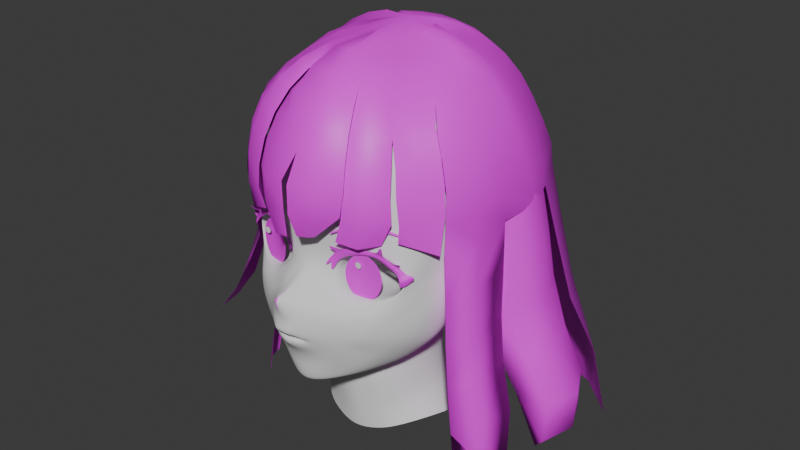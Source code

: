 # Source: azusa_hq_003.blend  (saved by Blender 4.3.34; exported with 4.5.12 LTS)
import bpy
from mathutils import Matrix  # noqa: F401  (used for matrix-valued properties, if any)

bpy.ops.wm.read_factory_settings(use_empty=True)
scene = bpy.context.scene
scene.name = 'Scene'

# ---- collections
col_collection = bpy.data.collections.new('Collection'); scene.collection.children.link(col_collection)
col_export = bpy.data.collections.new('Export'); scene.collection.children.link(col_export)

# ---- images (referenced by path relative to the original .blend; pixels are not part of the script)
import os
ASSET_DIR = os.environ.get("B2B_ASSET_DIR", "")  # directory of the original .blend (textures are referenced by path, not embedded)
HERE = os.path.dirname(os.path.abspath(__file__))  # packed textures are extracted next to this script under _unpacked/

def load_image(name, relpath, width, height, colorspace="sRGB"):
    """Load a texture the original file referenced (path relative to the .blend, or extracted next to this script)."""
    p = next((c for c in (os.path.join(HERE, relpath), os.path.join(ASSET_DIR, relpath)) if relpath and os.path.exists(c)), "")
    if p:
        img = bpy.data.images.load(p, check_existing=True)
        img.name = name
    else:  # same state as the original file: an image datablock whose file is absent (Cycles renders it pink)
        img = bpy.data.images.new(name, width, height)
        img.source = "FILE"
        img.filepath = "//" + (relpath or name)
    img.colorspace_settings.name = colorspace
    return img
img_eyetemp = load_image('eyetemp', 'eyetemp.png', 1024, 1024, 'sRGB')
img_black64 = load_image('black64', 'white64.png', 1024, 1024, 'sRGB')
img_white = load_image('white', 'white.png', 1024, 1024, 'sRGB')

# ---- materials (node trees are filled in below, after node groups)
mat_eyetemp = bpy.data.materials.new('eyetemp')
mat_balck = bpy.data.materials.new('balck')
mat_material = bpy.data.materials.new('Material')

# ---- material node trees
mat_eyetemp.use_nodes = True; mat_eyetemp.node_tree.nodes.clear()
_N = mat_eyetemp.node_tree.nodes; _L = mat_eyetemp.node_tree.links
n0 = _N.new('ShaderNodeBsdfPrincipled'); n0.name = 'Principled BSDF'; n0.location = (10, 300)
n1 = _N.new('ShaderNodeOutputMaterial'); n1.name = 'Material Output'; n1.location = (300, 300)
n2 = _N.new('ShaderNodeTexImage'); n2.name = 'Image Texture'; n2.location = (-280, 260)
n2.image = img_eyetemp
_L.new(n0.outputs[0], n1.inputs[0])
_L.new(n2.outputs[0], n0.inputs[0])
n1.is_active_output = True
mat_balck.use_nodes = True; mat_balck.node_tree.nodes.clear()
_N = mat_balck.node_tree.nodes; _L = mat_balck.node_tree.links
n0 = _N.new('ShaderNodeBsdfPrincipled'); n0.name = 'Principled BSDF'; n0.location = (10, 300)
n1 = _N.new('ShaderNodeOutputMaterial'); n1.name = 'Material Output'; n1.location = (300, 300)
n2 = _N.new('ShaderNodeTexImage'); n2.name = 'Image Texture'; n2.location = (-280, 260)
n2.image = img_black64
_L.new(n0.outputs[0], n1.inputs[0])
_L.new(n2.outputs[0], n0.inputs[0])
n1.is_active_output = True
mat_material.use_nodes = True; mat_material.node_tree.nodes.clear()
_N = mat_material.node_tree.nodes; _L = mat_material.node_tree.links
n0 = _N.new('ShaderNodeBsdfPrincipled'); n0.name = 'Principled BSDF'; n0.location = (10, 300)
n1 = _N.new('ShaderNodeOutputMaterial'); n1.name = 'Material Output'; n1.location = (300, 300)
n2 = _N.new('ShaderNodeTexImage'); n2.name = 'Image Texture'; n2.location = (-280, 260)
n2.image = img_white
_L.new(n0.outputs[0], n1.inputs[0])
_L.new(n2.outputs[0], n0.inputs[0])
n1.is_active_output = True

# ---- world
world_world = bpy.data.worlds.new('World'); scene.world = world_world
world_world.use_nodes = True; world_world.node_tree.nodes.clear()
_N = world_world.node_tree.nodes; _L = world_world.node_tree.links
n0 = _N.new('ShaderNodeOutputWorld'); n0.name = 'World Output'; n0.location = (300, 300)
n1 = _N.new('ShaderNodeBackground'); n1.name = 'Background'; n1.location = (10, 300)
n1.inputs[0].default_value = (0.05088, 0.05088, 0.05088, 1.0)
_L.new(n1.outputs[0], n0.inputs[0])
n0.is_active_output = True
world_world.color = (0.05088, 0.05088, 0.05088)
world_world.sun_shadow_jitter_overblur = 0.0

# ---- meshes
me_plane = bpy.data.meshes.new('Plane')
me_plane.from_pydata([(0.06761, -0.3656, 0.2848), (0.08206, -0.3532, 0.2808), (0.0745, -0.3708, 0.3062), (0.06998, -0.3803, 0.3306), (0.04759, -0.3984, 0.3514), (0.0257, -0.4139, 0.3643), (0.0, -0.4159, 0.3664), (0.0, -0.4193, 0.3884), (0.0, -0.4426, 0.4347), (0.0, -0.4169, 0.4397), (0.0, -0.3141, 0.4873), (0.0, -0.2953, 0.5229), (0.0, -0.3036, 0.5836), (0.0, -0.3052, 0.6508), (0.0, -0.3059, 0.7193), (0.03734, -0.292, 0.5268), (0.06287, -0.2988, 0.5909), (0.09208, -0.2838, 0.4996), (0.1149, -0.2794, 0.5399), (0.1549, -0.2692, 0.5546), (0.201, -0.2515, 0.5485), (0.2438, -0.2366, 0.5187), (0.2558, -0.2332, 0.4866), (0.2401, -0.2417, 0.4522), (0.2081, -0.2558, 0.4373), (0.1305, -0.2843, 0.4338), (0.1107, -0.2871, 0.4404), (0.08956, -0.2847, 0.49), (0.06504, -0.2915, 0.5188), (0.09816, -0.2828, 0.5525), (0.1546, -0.2725, 0.5704), (0.2154, -0.2513, 0.5614), (0.2567, -0.2267, 0.528), (0.2691, -0.216, 0.4868), (0.2526, -0.228, 0.4501), (0.2226, -0.2573, 0.4262), (0.1298, -0.2989, 0.4243), (0.1089, -0.3081, 0.4349), (0.06082, -0.2962, 0.4843), (0.1567, -0.2809, 0.6009), (0.2282, -0.2405, 0.5828), (0.2823, -0.1882, 0.5469), (0.289, -0.1582, 0.5026), (0.2721, -0.206, 0.4429), (0.2384, -0.2472, 0.4113), (0.1269, -0.3142, 0.4166), (0.09959, -0.3213, 0.4256), (0.007699, -0.4078, 0.4343), (0.02377, -0.4152, 0.3869), (0.05243, -0.3944, 0.3712), (0.07968, -0.3729, 0.3463), (0.05181, -0.3674, 0.2683), (0.02781, -0.372, 0.2607), (0.0, -0.3748, 0.26), (0.06003, -0.3549, 0.2542), (0.03169, -0.359, 0.24), (0.0, -0.36, 0.231), (0.1197, -0.3446, 0.3229), (0.05303, -0.388, 0.4011), (0.01312, -0.419, 0.4316), (0.0323, -0.313, 0.4723), (0.09378, -0.2869, 0.4613), (0.07721, -0.3012, 0.4576), (0.05786, -0.3356, 0.4491), (0.03744, -0.3496, 0.2153), (0.04594, -0.3321, 0.1519), (0.04331, -0.3178, 0.1409), (0.272, -0.1279, 0.2726), (0.09738, -0.2884, 0.1602), (0.218, -0.2434, 0.2774), (0.09751, -0.2984, 0.1729), (0.1423, -0.3185, 0.2903), (0.0, -0.3418, 0.4678), (0.1428, -0.3266, 0.3855), (0.08762, -0.3404, 0.4174), (0.02665, -0.3439, 0.4538), (0.04431, -0.3542, 0.4459), (0.306, -0.102, 0.4062), (0.2919, -0.1651, 0.3748), (0.2795, -0.07256, 0.287), (0.2349, -0.08514, 0.2268), (0.2971, -0.08769, 0.3466), (0.2832, -0.1441, 0.3161), (0.2555, -0.2159, 0.3387), (0.256, -0.1962, 0.2907), (0.05221, -0.3814, 0.2966), (0.05363, -0.3797, 0.3061), (0.05459, -0.3882, 0.3133), (0.04245, -0.4005, 0.3369), (0.02413, -0.4166, 0.3471), (0.0, -0.4169, 0.3484), (0.04219, -0.3818, 0.283), (0.01925, -0.3879, 0.2775), (0.0, -0.3909, 0.278), (0.0, -0.4201, 0.3343), (0.01966, -0.4202, 0.3325), (0.03663, -0.4019, 0.3257), (0.04796, -0.388, 0.311), (0.04783, -0.3802, 0.3069), (0.04512, -0.3833, 0.3018), (0.02864, -0.3933, 0.2942), (0.01324, -0.3965, 0.2912), (0.0, -0.3985, 0.2896), (0.03195, -0.2665, 0.1384), (0.1009, -0.2249, 0.1478), (0.1365, -0.1926, 0.1628), (0.3036, -0.02506, 0.4368), (0.2924, -0.02567, 0.372), (0.3063, 0.08334, 0.4518), (0.2857, 0.0904, 0.3831), (0.2878, -0.095, 0.5844), (0.3365, 0.05845, 0.6483), (0.308, -0.08594, 0.7406), (0.3188, 0.02454, 0.7931), (0.2114, -0.1803, 0.8221), (0.2336, -0.02342, 0.902), (0.0, -0.2184, 0.8814), (0.0, -0.08859, 0.9521), (0.07327, -0.2939, 0.6512), (0.07319, -0.2935, 0.7326), (0.1583, -0.269, 0.6528), (0.1701, -0.2568, 0.7355), (0.2297, -0.2296, 0.6393), (0.2206, -0.2189, 0.7417), (0.2805, -0.1705, 0.6057), (0.2701, -0.1585, 0.696), (0.1967, 0.1377, 0.929), (0.0, 0.0416, 1.001), (0.1736, 0.25, 0.9019), (0.0, 0.3539, 0.9303), (0.234, 0.3506, 0.6866), (0.0, 0.4774, 0.717), (0.2354, 0.3333, 0.4895), (0.0, 0.47, 0.5201), (0.1873, 0.1481, 0.2535), (0.0, 0.3762, 0.2991), (0.1495, 0.06196, 0.1565), (0.0, 0.2657, 0.1482), (0.0, 0.4536, 0.4007), (0.2483, 0.3046, 0.372), (0.0, 0.445, 0.8276), (0.2263, 0.295, 0.8186), (0.195, 0.1232, -0.1115), (0.01161, 0.1927, -0.1422), (0.1474, -0.0566, 0.1444), (0.225, 0.02175, -0.06309), (0.08729, -0.1373, 0.1281), (0.1418, -0.1065, -0.08572), (0.0, -0.1512, 0.1378), (-0.000201, -0.147, -0.1282), (0.0, 0.1768, -0.006642), (0.1645, 0.09208, 0.01358), (0.1658, -0.02104, 0.01565), (0.1114, -0.1192, -0.001661), (0.0, -0.1582, -0.02986), (0.2598, -0.01553, 0.318), (0.2351, -0.01667, 0.2468), (0.2687, 0.2135, 0.4844), (0.2996, 0.1995, 0.6728), (0.0, 0.1696, 0.06855), (0.1554, 0.07673, 0.08168), (0.1572, -0.03906, 0.07192), (0.09684, -0.1399, 0.07163), (0.0, -0.162, 0.05942), (0.1806, 0.1082, -0.04715), (0.1921, 0.001147, -0.01493), (0.1189, -0.1106, -0.04586), (0.0, -0.1528, -0.07797), (0.0, 0.1845, -0.07446), (0.0, -0.4091, 0.3233), (0.01812, -0.4091, 0.3226), (0.0275, -0.399, 0.3177), (0.03976, -0.3897, 0.3083), (0.04185, -0.3802, 0.307), (0.03134, -0.3876, 0.3038), (0.02438, -0.3921, 0.3044), (0.01212, -0.3967, 0.3027), (0.0, -0.397, 0.3023), (0.0, -0.3872, 0.3184), (0.01911, -0.3868, 0.3178), (0.02527, -0.3816, 0.3149), (0.03209, -0.3786, 0.3123), (0.03267, -0.3748, 0.3083), (0.02786, -0.375, 0.3067), (0.02341, -0.3782, 0.3066), (0.01808, -0.3811, 0.3076), (0.0, -0.3809, 0.3076), (-3.812e-07, -0.3675, 0.318), (0.01889, -0.3662, 0.3171), (0.02515, -0.362, 0.3144), (0.03205, -0.36, 0.3119), (0.03657, -0.3566, 0.3066), (0.02814, -0.3579, 0.3031), (0.02316, -0.3603, 0.3035), (0.01825, -0.3634, 0.3043), (-7.884e-07, -0.3637, 0.3039), (0.2786, 0.1683, 0.8016), (0.1059, -0.2054, 0.8673), (0.09733, -0.06096, 0.9461), (0.102, 0.1001, 0.9816), (0.1022, 0.2728, 0.9337), (0.1332, 0.431, 0.6904), (0.1333, 0.4235, 0.5121), (0.1352, 0.2901, 0.2456), (0.09699, 0.1792, 0.1713), (0.1446, 0.3776, 0.3636), (0.09695, 0.3418, 0.8145), (0.1299, 0.1874, -0.06589), (0.09889, 0.1537, 0.01566), (0.09564, 0.1525, 0.09161), (0.112, 0.1686, -0.02939), (0.0, -0.2702, 0.7842), (0.08069, -0.2581, 0.7928), (0.1786, -0.2228, 0.7848), (0.2538, 0.1708, 0.3664), (0.2723, 0.08432, 0.338), (0.2418, 0.08184, 0.2628), (0.2419, 0.1555, 0.3269), (0.07402, -0.3403, 0.2374), (0.0, -0.3535, 0.2015), (0.0, -0.3468, 0.1432), (0.0, -0.3332, 0.1388), (0.0, -0.2604, 0.1403), (0.2998, -0.1244, 0.4605), (0.2816, -0.1835, 0.4151), (0.2471, -0.2331, 0.3815), (0.3072, -0.05169, 0.5151), (0.3218, 0.07071, 0.5506), (0.0, 0.472, 0.6181), (0.2365, 0.3404, 0.5709), (0.2843, 0.2065, 0.5794), (0.127, 0.4326, 0.5981), (0.1712, -0.2855, 0.4172), (0.1813, -0.301, 0.3106), (0.1844, -0.2675, 0.4326), (0.1887, -0.2756, 0.4178), (0.2025, -0.2842, 0.3975), (0.2075, -0.2869, 0.3707), (0.2231, -0.2604, 0.3222), (0.1531, -0.2437, 0.1803), (0.1533, -0.2772, 0.2079), (0.1136, -0.3372, 0.2794), (0.2341, -0.1588, 0.236), (0.2109, -0.1878, 0.2161), (0.1859, -0.1546, 0.1788), (0.1342, -0.3362, 0.3631), (0.06452, -0.3655, 0.4133), (0.04206, -0.3453, 0.1938), (0.0, -0.3777, 0.4533), (0.01834, -0.3731, 0.4429), (0.02909, -0.3758, 0.4353), (0.0, -0.3534, 0.1857), (0.08432, -0.325, 0.2099), (0.13, -0.3129, 0.2459), (0.1648, -0.2752, 0.431), (0.1796, -0.3052, 0.3416), (0.1696, -0.2873, 0.273), (0.1543, -0.2955, 0.4176), (0.1479, -0.2802, 0.4316), (0.1502, -0.3113, 0.406), (0.09476, -0.361, 0.3642), (0.1049, -0.3533, 0.385), (0.1175, -0.3339, 0.4025), (0.08968, -0.3608, 0.3136), (0.1737, -0.3034, 0.3999), (0.1507, -0.3232, 0.3207), (0.1713, -0.3096, 0.374), (0.1601, -0.3194, 0.3513), (0.1144, -0.08487, 0.4935), (0.1302, -0.08082, 0.522), (0.1593, -0.07244, 0.5415), (0.1926, -0.06108, 0.5325), (0.218, -0.05187, 0.5085), (0.2257, -0.04975, 0.4833), (0.2181, -0.05415, 0.4626), (0.2007, -0.0627, 0.4493), (0.1372, -0.08544, 0.4456), (0.1223, -0.08726, 0.4506), (0.1124, -0.08545, 0.4867), (0.1124, -0.08706, 0.4663), (0.1815, -0.07148, 0.4446), (0.1657, -0.07788, 0.444), (0.1517, -0.0823, 0.4444), (0.2075, -0.1484, 0.5603), (0.2573, -0.1311, 0.5256), (0.2712, -0.1271, 0.4882), (0.2157, -0.1534, 0.4307), (0.1881, -0.1671, 0.4253), (0.2529, -0.137, 0.4481), (0.1022, -0.1899, 0.4344), (0.08248, -0.1896, 0.4587), (0.1652, -0.176, 0.4234), (0.1456, -0.1819, 0.4241), (0.1253, -0.1866, 0.4267), (0.0805, -0.186, 0.5034), (0.1071, -0.181, 0.5503), (0.07756, -0.1871, 0.4922), (0.1538, -0.1691, 0.5675), (0.1485, -0.07649, 0.4828), (0.1532, -0.07529, 0.4913), (0.1618, -0.07281, 0.497), (0.1716, -0.06946, 0.4944), (0.1791, -0.06673, 0.4873), (0.1814, -0.06611, 0.4798), (0.1792, -0.06741, 0.4737), (0.174, -0.06993, 0.4698), (0.1552, -0.07666, 0.4687), (0.1508, -0.07719, 0.4702), (0.1479, -0.07666, 0.4808), (0.1479, -0.07713, 0.4748), (0.1683, -0.07253, 0.4684), (0.1637, -0.07442, 0.4682), (0.1595, -0.07573, 0.4683), (0.02644, -0.2236, 0.1524), (0.05437, -0.1804, 0.149), (0.0, -0.2229, 0.1399), (0.0, -0.1778, 0.1469), (0.09544, -0.1464, 0.1489), (0.1487, -0.08881, 0.1814), (0.07751, -0.1279, -0.1148), (0.04326, -0.1442, 0.1329), (0.0589, -0.1395, -0.02033), (0.05355, -0.1512, 0.0656), (0.06969, -0.1332, -0.06628)], [], [(0, 1, 263, 2), (12, 11, 15, 16), (21, 22, 33, 32), (25, 26, 37, 36), (22, 23, 34, 33), (19, 20, 31, 30), (61, 27, 38, 62), (17, 18, 29, 28), (23, 24, 35, 34), (20, 21, 32, 31), (17, 28, 38, 27), (18, 19, 30, 29), (254, 258, 257, 232), (16, 15, 28, 29), (39, 16, 29, 30), (40, 39, 30, 31), (41, 40, 31, 32), (42, 41, 32, 33), (43, 42, 33, 34), (44, 43, 34, 35), (236, 44, 35, 235), (46, 45, 36, 37), (63, 46, 37, 62), (28, 15, 60, 38), (3, 2, 263, 50), (4, 3, 50, 49), (5, 4, 49, 48), (6, 5, 48, 7), (54, 1, 0, 51), (55, 54, 51, 52), (56, 55, 52, 53), (260, 58, 49, 50), (261, 246, 58, 260), (48, 49, 58, 59), (8, 7, 48, 59), (9, 8, 59, 47), (10, 60, 15, 11), (72, 75, 60, 10), (60, 63, 62, 38), (26, 61, 62, 37), (66, 68, 70, 65), (68, 239, 240, 70), (250, 249, 47, 59), (246, 250, 59, 58), (46, 63, 76, 74), (63, 60, 75, 76), (248, 249, 75, 72), (45, 46, 74, 262), (223, 224, 78, 77), (81, 82, 67, 79), (77, 78, 82, 81), (224, 43, 44, 225), (82, 78, 83, 84), (51, 0, 85, 91), (2, 3, 87, 86), (0, 2, 86, 85), (5, 6, 90, 89), (52, 51, 91, 92), (3, 4, 88, 87), (53, 52, 92, 93), (4, 5, 89, 88), (89, 90, 94, 95), (88, 89, 95, 96), (87, 88, 96, 97), (86, 87, 97, 98), (85, 86, 98, 99), (91, 85, 99, 100), (92, 91, 100, 101), (93, 92, 101, 102), (68, 66, 103, 104), (239, 68, 104, 105), (77, 81, 107, 106), (106, 107, 109, 108), (226, 227, 111, 110), (110, 111, 113, 112), (112, 113, 115, 114), (197, 198, 117, 116), (14, 13, 118, 119), (119, 118, 120, 121), (121, 120, 122, 123), (123, 122, 124, 125), (112, 125, 124, 110), (198, 115, 126, 199), (199, 126, 128, 200), (206, 141, 130, 201), (231, 229, 132, 202), (205, 139, 134, 203), (203, 134, 136, 204), (202, 132, 139, 205), (200, 128, 141, 206), (210, 164, 142, 207), (160, 136, 144, 161), (161, 144, 146, 162), (322, 320, 148, 163), (323, 321, 154, 167), (165, 152, 153, 166), (164, 151, 152, 165), (209, 160, 151, 208), (155, 107, 81, 79), (156, 155, 79, 80), (230, 229, 130, 158), (227, 230, 158, 111), (118, 13, 12, 16), (120, 118, 16, 39), (122, 120, 39, 40), (124, 122, 40, 41), (110, 124, 41, 42), (226, 110, 42, 223), (204, 136, 160, 209), (321, 322, 163, 154), (152, 161, 162, 153), (151, 160, 161, 152), (142, 164, 165, 145), (145, 165, 166, 147), (319, 323, 167, 149), (208, 151, 164, 210), (96, 95, 170, 171), (101, 100, 175, 176), (99, 98, 173, 174), (97, 96, 171, 172), (95, 94, 169, 170), (102, 101, 176, 177), (100, 99, 174, 175), (98, 97, 172, 173), (176, 175, 184, 185), (174, 173, 182, 183), (172, 171, 180, 181), (170, 169, 178, 179), (177, 176, 185, 186), (175, 174, 183, 184), (173, 172, 181, 182), (171, 170, 179, 180), (179, 178, 187, 188), (186, 185, 194, 195), (184, 183, 192, 193), (182, 181, 190, 191), (180, 179, 188, 189), (185, 184, 193, 194), (183, 182, 191, 192), (181, 180, 189, 190), (113, 196, 126, 115), (196, 141, 128, 126), (111, 158, 196, 113), (158, 130, 141, 196), (123, 125, 112, 114), (150, 208, 210, 168), (137, 204, 209, 159), (159, 209, 208, 150), (168, 210, 207, 143), (129, 200, 206, 140), (133, 202, 205, 138), (135, 203, 204, 137), (138, 205, 203, 135), (228, 231, 202, 133), (140, 206, 201, 131), (127, 199, 200, 129), (117, 198, 199, 127), (114, 115, 198, 197), (119, 121, 213, 212), (14, 119, 212, 211), (116, 211, 212, 197), (114, 197, 212, 213), (123, 114, 213, 121), (214, 139, 132, 157), (109, 214, 157, 108), (155, 156, 216, 215), (214, 109, 215, 217), (218, 241, 1, 54), (64, 218, 54, 55), (219, 64, 55, 56), (103, 66, 221, 222), (66, 65, 220, 221), (251, 247, 64, 219), (252, 247, 65, 70), (253, 252, 70, 240), (131, 201, 231, 228), (106, 226, 223, 77), (108, 157, 230, 227), (157, 132, 229, 230), (201, 130, 229, 231), (106, 108, 227, 226), (78, 224, 225, 83), (42, 43, 224, 223), (266, 264, 259, 73), (267, 245, 57, 265), (83, 225, 237, 238), (225, 44, 236, 237), (264, 236, 235, 232), (24, 234, 235, 35), (256, 69, 238, 233), (259, 264, 232, 257), (256, 71, 241, 253), (243, 239, 105, 244), (242, 243, 244, 80), (67, 242, 80, 79), (69, 240, 239, 243), (84, 83, 238, 69), (84, 69, 243, 242), (82, 84, 242, 67), (69, 256, 253, 240), (237, 255, 233, 238), (237, 266, 267, 255), (266, 73, 245, 267), (241, 218, 252, 253), (218, 64, 247, 252), (220, 65, 247, 251), (9, 47, 249, 248), (74, 76, 250, 246), (76, 75, 249, 250), (262, 74, 246, 261), (25, 36, 257, 258), (259, 257, 36, 45), (73, 259, 45, 262), (245, 73, 262, 261), (57, 245, 261, 260), (57, 260, 50, 263), (57, 263, 1, 241), (255, 267, 265, 233), (237, 236, 264, 266), (234, 254, 232, 235), (71, 256, 233, 265), (241, 71, 265, 57), (284, 283, 271, 272), (285, 284, 272, 273), (287, 286, 275, 280), (288, 285, 273, 274), (286, 288, 274, 275), (290, 289, 277, 279), (291, 287, 280, 281), (293, 292, 282, 276), (292, 291, 281, 282), (289, 293, 276, 277), (295, 294, 268, 269), (296, 290, 279, 278), (297, 295, 269, 270), (283, 297, 270, 271), (294, 296, 278, 268), (17, 27, 296, 294), (20, 19, 297, 283), (19, 18, 295, 297), (27, 61, 290, 296), (18, 17, 294, 295), (26, 25, 293, 289), (258, 254, 291, 292), (25, 258, 292, 293), (254, 234, 287, 291), (61, 26, 289, 290), (24, 23, 288, 286), (23, 22, 285, 288), (234, 24, 286, 287), (22, 21, 284, 285), (21, 20, 283, 284), (281, 280, 310, 311), (282, 281, 311, 312), (276, 282, 312, 306), (277, 276, 306, 307), (269, 268, 298, 299), (278, 279, 309, 308), (270, 269, 299, 300), (268, 278, 308, 298), (272, 271, 301, 302), (279, 277, 307, 309), (273, 272, 302, 303), (271, 270, 300, 301), (274, 273, 303, 304), (280, 275, 305, 310), (275, 274, 304, 305), (104, 103, 313, 314), (314, 313, 315, 316), (315, 313, 103, 222), (105, 104, 314, 317), (244, 105, 317, 318), (80, 244, 318, 156), (144, 318, 317, 146), (147, 166, 323, 319), (153, 162, 322, 321), (166, 153, 321, 323), (162, 146, 320, 322), (320, 146, 317, 314), (148, 320, 314, 316)])
me_plane.polygons.foreach_set('use_smooth', [True] * 280)
_uv = me_plane.uv_layers.new(name='UVMap')
_uv.uv.foreach_set('vector', [0.08154, 0.0123, 1.0, 0.1509, 1.0, 0.6416, 0.1974, 0.9293, 0.0, 0.0, 0.0, 0.0, 0.0, 0.0, 0.0, 0.0, 0.0, 0.0, 0.0, 0.0, 0.0, 0.0, 0.0, 0.0, 0.0, 0.0, 0.0, 0.0, 0.0, 0.0, 0.0, 0.0, 0.0, 0.0, 0.0, 0.0, 0.0, 0.0, 0.0, 0.0, 0.0, 0.0, 0.0, 0.0, 0.0, 0.0, 0.0, 0.0, 0.0, 0.0, 0.0, 0.0, 0.0, 0.0, 0.0, 0.0, 0.0, 0.0, 0.0, 0.0, 0.0, 0.0, 0.0, 0.0, 0.0, 0.0, 0.0, 0.0, 0.0, 0.0, 0.0, 0.0, 0.0, 0.0, 0.0, 0.0, 0.0, 0.0, 0.0, 0.0, 0.0, 0.0, 0.0, 0.0, 0.0, 0.0, 0.0, 0.0, 0.0, 0.0, 0.0, 0.0, 0.0, 0.0, 0.0, 0.0, 0.0, 0.0, 0.0, 0.0, 0.0, 0.0, 0.0, 0.0, 0.0, 0.0, 0.0, 0.0, 0.0, 0.0, 0.0, 0.0, 0.0, 0.0, 0.0, 0.0, 0.0, 0.0, 0.0, 0.0, 0.0, 0.0, 0.0, 0.0, 0.0, 0.0, 0.0, 0.0, 0.0, 0.0, 0.0, 0.0, 0.0, 0.0, 0.0, 0.0, 0.0, 0.0, 0.0, 0.0, 0.0, 0.0, 0.0, 0.0, 0.0, 0.0, 0.0, 0.0, 0.0, 0.0, 0.0, 0.0, 0.0, 0.0, 0.0, 0.0, 0.0, 0.0, 0.0, 0.0, 0.0, 0.0, 0.0, 0.0, 0.0, 0.0, 0.0, 0.0, 0.0, 0.0, 0.0, 0.0, 0.0, 0.0, 0.0, 0.0, 0.0, 0.0, 0.0, 0.0, 0.0, 0.0, 0.0, 0.0, 0.0, 0.0, 0.0, 0.0, 0.0, 0.0, 0.0, 0.0, 0.0, 0.0, 0.0, 0.0, 0.0, 0.0, 0.0, 0.0, 0.0, 0.0, 0.0, 0.0, 0.0, 0.0, 0.0, 0.0, 0.0, 0.0, 0.0, 0.0, 0.0, 0.0, 0.0, 0.0, 0.0, 0.0, 0.0, 0.0, 0.0, 0.0, 0.0, 0.0, 0.0, 0.0, 0.0, 0.0, 0.08154, 0.0123, 0.0, 0.0, 0.0, 0.0, 0.0, 0.0, 0.0, 0.0, 0.0, 0.0, 0.0, 0.0, 0.0, 0.0, 0.0, 0.0, 0.0, 0.0, 0.0, 0.0, 0.0, 0.0, 0.0, 0.0, 0.0, 0.0, 0.0, 0.0, 0.0, 0.0, 0.0, 0.0, 0.0, 0.0, 0.0, 0.0, 0.0, 0.0, 0.0, 0.0, 0.0, 0.0, 0.0, 0.0, 0.0, 0.0, 0.0, 0.0, 0.0, 0.0, 0.0, 0.0, 0.0, 0.0, 0.0, 0.0, 0.0, 0.0, 0.0, 0.0, 0.0, 0.0, 0.0, 0.0, 0.0, 0.0, 0.0, 0.0, 0.0, 0.0, 0.0, 0.0, 0.0, 0.0, 0.0, 0.0, 0.0, 0.0, 0.0, 0.0, 0.0, 0.0, 0.0, 0.0, 0.0, 0.0, 0.0, 0.0, 0.0, 0.0, 0.0, 0.0, 0.0, 0.0, 0.0, 0.0, 0.0, 0.0, 0.0, 0.0, 0.0, 0.0, 0.0, 0.0, 0.0, 0.0, 0.0, 0.0, 0.0, 0.0, 0.0, 0.0, 0.0, 0.0, 0.0, 0.0, 0.0, 0.0, 0.0, 0.0, 0.0, 0.0, 0.0, 0.0, 0.0, 0.0, 0.0, 0.0, 0.0, 0.0, 0.0, 0.0, 0.0, 0.0, 0.0, 0.0, 0.0, 0.0, 0.0, 0.0, 0.0, 0.0, 0.0, 0.0, 0.0, 0.0, 0.0, 0.0, 0.0, 0.0, 0.0, 0.0, 0.0, 0.0, 0.0, 0.0, 0.0, 0.0, 0.0, 0.0, 0.0, 0.0, 0.0, 0.0, 0.0, 0.0, 0.0, 0.0, 0.0, 0.0, 0.0, 0.0, 0.0, 0.0, 0.0, 0.0, 0.0, 0.0, 0.0, 0.0, 0.0, 0.0, 0.0, 0.0, 0.0, 0.0, 0.0, 0.0, 0.0, 0.0, 0.0, 0.0, 0.0, 0.0, 0.0, 0.0, 0.08154, 0.0123, 0.0, 0.0, 0.0, 0.0, 0.0, 0.0, 0.0, 0.0, 0.0, 0.0, 0.0, 0.0, 0.08154, 0.0123, 0.1974, 0.9293, -0.02698, 0.9934, 0.0, 0.0, 0.0, 0.0, 0.0, 0.0, 0.0, 0.0, 0.0, 0.0, 0.0, 0.0, 0.0, 0.0, 0.0, 0.0, 0.0, 0.0, 0.0, 0.0, 0.0, 0.0, 0.0, 0.0, 0.0, 0.0, 0.0, 0.0, 0.0, 0.0, 0.0, 0.0, 0.0, 0.0, 0.0, 0.0, 0.0, 0.0, 0.0, 0.0, 0.0, 0.0, 0.0, 0.0, 0.0, 0.0, 0.0, 0.0, 0.0, 0.0, 0.0, 0.0, 0.0, 0.0, 0.0, 0.0, 0.0, 0.0, 0.0, 0.0, 0.0, 0.0, 0.0, 0.0, 0.0, 0.0, 0.0, 0.0, 0.0, 0.0, 0.0, 0.0, 0.0, 0.0, 0.0, 0.0, 0.0, 0.0, 0.0, 0.0, 0.0, 0.0, 0.0, 0.0, 0.0, 0.0, 0.0, 0.0, 0.0, 0.0, 0.0, 0.0, 0.0, 0.0, 0.0, 0.0, 0.0, 0.0, 0.0, 0.0, 0.0, 0.0, 0.0, 0.0, 0.0, 0.0, 0.0, 0.0, 0.0, 0.0, 0.0, 0.0, 0.0, 0.0, 0.0, 0.0, 0.0, 0.0, 0.0, 0.0, 0.0, 0.0, 0.0, 0.0, 0.0, 0.0, 0.0, 0.0, 0.0, 0.0, 0.0, 0.0, 0.0, 0.0, 0.0, 0.0, 0.0, 0.0, 0.0, 0.0, 0.0, 0.0, 0.0, 0.0, 0.0, 0.0, 0.0, 0.0, 0.0, 0.0, 0.0, 0.0, 0.0, 0.0, 0.0, 0.0, 0.0, 0.0, 0.0, 0.0, 0.0, 0.0, 0.0, 0.0, 0.0, 0.0, 0.0, 0.0, 0.0, 0.0, 0.0, 0.0, 0.0, 0.0, 0.0, 0.0, 0.0, 0.0, 0.0, 0.0, 0.0, 0.0, 0.0, 0.0, 0.0, 0.0, 0.0, 0.0, 0.0, 0.0, 0.0, 0.0, 0.0, 0.0, 0.0, 0.0, 0.0, 0.0, 0.0, 0.0, 0.0, 0.0, 0.0, 0.0, 0.0, 0.0, 0.0, 0.0, 0.0, 0.0, 0.0, 0.0, 0.0, 0.0, 0.0, 0.0, 0.0, 0.0, 0.0, 0.0, 0.0, 0.0, 0.0, 0.0, 0.0, 0.0, 0.0, 0.0, 0.0, 0.0, 0.0, 0.0, 0.0, 0.0, 0.0, 0.0, 0.0, 0.0, 0.0, 0.0, 0.0, 0.0, 0.0, 0.0, 0.0, 0.0, 0.0, 0.0, 0.0, 0.0, 0.0, 0.0, 0.0, 0.0, 0.0, 0.0, 0.0, 0.0, 0.0, 0.0, 0.0, 0.0, 0.0, 0.0, 0.0, 0.0, 0.0, 0.0, 0.0, 0.0, 0.0, 0.0, 0.0, 0.0, 0.0, 0.0, 0.0, 0.0, 0.0, 0.0, 0.0, 0.0, 0.0, 0.0, 0.0, 0.0, 0.0, 0.0, 0.0, 0.0, 0.0, 0.0, 0.0, 0.0, 0.0, 0.0, 0.0, 0.0, 0.0, 0.0, 0.0, 0.0, 0.0, 0.0, 0.0, 0.0, 0.0, 0.0, 0.0, 0.0, 0.0, 0.0, 0.0, 0.0, 0.0, 0.0, 0.0, 0.0, 0.0, 0.0, 0.0, 0.0, 0.0, 0.0, 0.0, 0.0, 0.0, 0.0, 0.0, 0.0, 0.0, 0.0, 0.0, 0.0, 0.0, 0.0, 0.0, 0.0, 0.0, 0.0, 0.0, 0.0, 0.0, 0.0, 0.0, 0.0, 0.0, 0.0, 0.0, 0.0, 0.0, 0.0, 0.0, 0.0, 0.0, 0.0, 0.0, 0.0, 0.0, 0.0, 0.0, 0.0, 0.0, 0.0, 0.0, 0.0, 0.0, 0.0, 0.0, 0.0, 0.0, 0.0, 0.0, 0.0, 0.0, 0.0, 0.0, 0.0, 0.0, 0.0, 0.0, 0.0, 0.0, 0.0, 0.0, 0.0, 0.0, 0.0, 0.0, 0.0, 0.0, 0.0, 0.0, 0.0, 0.0, 0.0, 0.0, 0.0, 0.0, 0.0, 0.0, 0.0, 0.0, 0.0, 0.0, 0.0, 0.0, 0.0, 0.0, 0.0, 0.0, 0.0, 0.0, 0.0, 0.0, 0.0, 0.0, 0.0, 0.0, 0.0, 0.0, 0.0, 0.0, 0.0, 0.0, 0.0, 0.0, 0.0, 0.0, 0.0, 0.0, 0.0, 0.0, 0.0, 0.0, 0.0, 0.0, 0.0, 0.0, 0.0, 0.0, 0.0, 0.0, 0.0, 0.0, 0.0, 0.0, 0.0, 0.0, 0.0, 0.0, 0.0, 0.0, 0.0, 0.0, 0.0, 0.0, 0.0, 0.0, 0.0, 0.0, 0.0, 0.0, 0.0, 0.0, 0.0, 0.0, 0.0, 0.0, 0.0, 0.0, 0.0, 0.0, 0.0, 0.0, 0.0, 0.0, 0.0, 0.0, 0.0, 0.0, 0.0, 0.0, 0.0, 0.0, 0.0, 0.0, 0.0, 0.0, 0.0, 0.0, 0.0, 0.0, 0.0, 0.0, 0.0, 0.0, 0.0, 0.0, 0.0, 0.0, 0.0, 0.0, 0.0, 0.0, 0.0, 0.0, 0.0, 0.0, 0.0, 0.0, 0.0, 0.0, 0.0, 0.0, 0.0, 0.0, 0.0, 0.0, 0.0, 0.0, 0.0, 0.0, 0.0, 0.0, 0.0, 0.0, 0.0, 0.0, 0.0, 0.0, 0.0, 0.0, 0.0, 0.0, 0.0, 0.0, 0.0, 0.0, 0.0, 0.0, 0.0, 0.0, 0.0, 0.0, 0.0, 0.0, 0.0, 0.0, 0.0, 0.0, 0.0, 0.0, 0.0, 0.0, 0.0, 0.0, 0.0, 0.0, 0.0, 0.0, 0.0, 0.0, 0.0, 0.0, 0.0, 0.0, 0.0, 0.0, 0.0, 0.0, 0.0, 0.0, 0.0, 0.0, 0.0, 0.0, 0.0, 0.0, 0.0, 0.0, 0.0, 0.0, 0.0, 0.0, 0.0, 0.0, 0.0, 0.0, 0.0, 0.0, 0.0, 0.0, 0.0, 0.0, 0.0, 0.0, 0.0, 0.0, 0.0, 0.0, 0.0, 0.0, 0.0, 0.0, 0.0, 0.0, 0.0, 0.0, 0.0, 0.0, 0.0, 0.0, 0.0, 0.0, 0.0, 0.0, 0.0, 0.0, 0.0, 0.0, 0.0, 0.0, 0.0, 0.0, 0.0, 0.0, 0.0, 0.0, 0.0, 0.0, 0.0, 0.0, 0.0, 0.0, 0.0, 0.0, 0.0, 0.0, 0.0, 0.0, 0.0, 0.0, 0.0, 0.0, 0.0, 0.0, 0.0, 0.0, 0.0, 0.0, 0.0, 0.0, 0.0, 0.0, 0.0, 0.0, 0.0, 0.0, 0.0, 0.0, 0.0, 0.0, 0.0, 0.0, 0.0, 0.0, 0.0, 0.0, 0.0, 0.0, 0.0, 0.0, 0.0, 0.0, 0.0, 0.0, 0.0, 0.0, 0.0, 0.0, 0.0, 0.0, 0.0, 0.0, 0.0, 0.0, 0.0, 0.0, 0.0, 0.0, 0.0, 0.0, 0.0, 0.0, 0.0, 0.0, 0.0, 0.0, 0.0, 0.0, 0.0, 0.0, 0.0, 0.0, 0.0, 0.0, 0.0, 0.0, 0.0, 0.0, 0.0, 0.0, 0.0, 0.0, 0.0, 0.0, 0.0, 0.0, 0.0, 0.0, 0.0, 0.0, 0.0, 0.0, 0.0, 0.0, 0.0, 0.0, 0.0, 0.0, 0.0, 0.0, 0.0, 0.0, 0.0, 0.0, 0.0, 0.0, 0.0, 0.0, 0.0, 0.0, 0.0, 0.0, 0.0, 0.0, 0.0, 0.0, 0.0, 0.0, 0.0, 0.0, 0.0, 0.0, 0.0, 0.0, 0.0, 0.0, 0.0, 0.0, 0.0, 0.0, 0.0, 0.0, 0.0, 0.0, 0.0, 0.0, 0.0, 0.0, 0.0, 0.0, 0.0, 0.0, 0.0, 0.0, 0.0, 0.0, 0.0, 0.0, 0.0, 0.0, 0.0, 0.0, 0.0, 0.0, 0.0, 0.0, 0.0, 0.0, 0.0, 0.0, 0.0, 0.0, 0.0, 0.0, 0.0, 0.0, 0.0, 0.0, 0.0, 0.0, 0.0, 0.0, 0.0, 0.0, 0.0, 0.0, 0.0, 0.0, 0.0, 0.0, 0.0, 0.0, 0.0, 0.0, 0.0, 0.0, 0.0, 0.0, 0.0, 0.0, 0.0, 0.0, 0.0, 0.0, 0.0, 0.0, 0.0, 0.0, 0.0, 0.0, 0.0, 0.0, 0.0, 0.0, 0.0, 0.0, 0.0, 0.0, 0.0, 0.0, 0.0, 0.0, 0.0, 0.0, 0.0, 0.0, 0.0, 0.0, 0.0, 0.0, 0.0, 0.0, 0.0, 0.0, 0.0, 0.0, 0.0, 0.0, 0.0, 0.0, 0.0, 0.0, 0.0, 0.0, 0.0, 0.0, 0.0, 0.0, 0.0, 0.0, 0.0, 0.0, 0.0, 0.0, 0.0, 0.0, 0.0, 0.0, 0.0, 0.0, 0.0, 0.0, 0.0, 0.0, 0.0, 0.0, 0.0, 0.0, 0.0, 0.0, 0.0, 0.0, 0.0, 0.0, 0.0, 0.0, 0.0, 0.0, 0.0, 0.0, 0.0, 0.0, 0.0, 0.0, 0.0, 0.0, 0.0, 0.0, 0.0, 0.0, 0.0, 0.0, 0.0, 0.0, 0.0, 0.0, 0.0, 0.0, 0.0, 0.0, 0.0, 0.0, 0.0, 0.0, 0.0, 0.0, 0.0, 0.0, 0.0, 0.0, 0.0, 0.0, 0.0, 0.0, 0.0, 0.0, 0.0, 0.0, 0.0, 0.0, 0.0, 0.0, 0.0, 0.0, 0.0, 0.0, 0.0, 0.0, 0.0, 0.0, 0.0, 0.0, 0.0, 0.0, 0.0, 0.0, 0.0, 0.0, 0.0, 0.0, 0.0, 0.0, 0.0, 0.0, 0.0, 0.0, 0.0, 0.0, 0.0, 0.0, 0.0, 0.0, 0.0, 0.0, 0.0, 0.0, 0.0, 0.0, 0.0, 0.0, 0.0, 0.0, 0.0, 0.0, 0.0, 0.0, 0.0, 0.0, 0.0, 0.0, 0.0, 0.0, 0.0, 0.0, 0.0, 0.0, 0.0, 0.0, 0.0, 0.0, 0.0, 0.0, 0.0, 0.0, 0.0, 0.0, 0.0, 0.0, 0.0, 0.0, 0.0, 0.0, 0.0, 0.0, 0.0, 0.0, 0.0, 0.0, 0.0, 0.0, 0.0, 0.0, 0.0, 0.0, 0.0, 0.0, 0.0, 0.0, 0.0, 0.0, 0.0, 0.0, 0.0, 0.0, 0.0, 0.0, 0.0, 0.0, 0.0, 0.0, 0.0, 0.0, 0.0, 0.0, 0.0, 0.0, 0.0, 0.0, 0.0, 0.0, 0.0, 0.0, 0.0, 0.0, 0.0, 0.0, 0.0, 0.0, 0.0, 0.0, 0.0, 0.0, 0.0, 0.0, 0.0, 0.0, 0.0, 0.0, 0.0, 0.0, 0.0, 0.0, 0.0, 0.0, 0.0, 0.0, 0.0, 0.0, 0.0, 0.0, 0.0, 0.0, 0.0, 0.0, 0.0, 0.0, 0.0, 0.0, 0.0, 0.0, 0.0, 0.0, 0.0, 0.0, 0.0, 0.0, 0.0, 0.0, 0.0, 0.0, 0.0, 0.0, 0.0, 0.0, 0.0, 0.0, 0.0, 0.0, 0.0, 0.0, 0.0, 0.0, 0.0, 0.0, 0.0, 0.0, 0.0, 0.0, 0.0, 0.0, 0.0, 0.0, 0.0, 0.0, 0.0, 0.0, 0.0, 0.0, 0.0, 0.0, 0.0, 0.0, 0.0, 0.0, 0.0, 0.0, 0.0, 0.0, 0.0, 0.0, 0.0, 0.0, 0.0, 0.0, 0.0, 0.0, 0.0, 0.0, 0.0, 0.0, 0.0, 0.0, 0.0, 0.0, 0.0, 0.0, 0.0, 0.0, 0.0, 0.0, 0.0, 0.0, 0.0, 0.0, 0.0, 0.0, 0.0, 0.0, 0.0, 0.0, 0.0, 0.0, 0.0, 0.0, 0.0, 0.0, 0.0, 0.0, 0.0, 0.0, 0.0, 0.0, 0.0, 0.0, 0.0, 0.0, 0.0, 0.0, 0.0, 0.0, 0.0, 0.0, 0.0, 0.0, 0.0, 0.0, 0.0, 0.0, 0.0, 0.0, 0.0, 0.0, 0.0, 0.0, 0.0, 0.0, 0.0, 0.0, 0.0, 0.0, 0.0, 0.0, 0.0, 0.0, 0.0, 0.0, 0.0, 0.0, 0.0, 0.0, 0.0, 0.0, 0.0, 0.0, 0.0, 0.0, 0.0, 0.0, 0.0, 0.0, 0.0, 0.0, 0.0, 0.0, 0.0, 0.0, 0.0, 0.0, 0.0, 0.0, 0.0, 0.0, 0.0, 0.0, 0.0, 0.0, 0.0, 0.0, 0.0, 0.0, 0.0, 0.0, 0.0, 0.0, 0.0, 0.0, 0.0, 0.0, 0.0, 0.0, 0.0, 0.0, 0.0, 0.0, 0.0, 0.0, 0.0, 0.0, 0.0, 0.0, 0.0, 0.0, 0.0, 0.0, 0.0, 0.0, 0.0, 0.0, 0.0, 0.0, 0.0, 0.0, 0.0, 0.0, 0.0, 0.0, 0.0, 0.0, 0.0, 0.0, 0.0, 0.0, 0.0, 0.0, 0.0, 0.0, 0.0, 0.0, 0.0, 0.0, 0.0, 0.0, 0.0, 0.0, 0.0, 0.0, 0.0, 0.0, 0.0, 0.0, 0.0, 0.0, 0.0, 0.0, 0.0, 0.0, 0.0, 0.0, 0.0, 0.0, 0.0, 0.0, 0.0, 0.0, 0.0, 0.0, 0.0, 0.0, 0.0, 0.0, 0.0, 0.0, 0.0, 0.0, 0.0, 0.0, 0.0, 0.0, 0.0, 0.0, 0.0, 0.0, 0.0, 0.0, 0.0, 0.0, 0.0, 0.0, 0.0, 0.0, 0.0, 0.0, 0.0, 0.0, 0.0, 0.0, 0.0, 0.0, 0.0, 0.0, 0.0, 0.0, 0.0, 0.0, 0.0, 0.0, 0.0, 0.0, 0.0, 0.0, 0.0, 0.0, 0.0, 0.0, 0.0, 0.0, 0.0, 0.0, 0.0, 0.0, 0.0, 0.0, 0.0, 0.0, 0.0, 0.0, 0.0, 0.0, 0.0, 0.0, 0.0, 0.0, 0.0, 0.0, 0.0, 0.0, 0.0, 0.0, 0.0, 0.0, 0.0, 0.0, 0.0, 0.0, 0.0, 0.0, 0.0, 0.0, 0.0, 0.0, 0.0, 0.0, 0.0, 0.0, 0.0, 0.0, 0.0, 0.0, 0.0, 0.0, 0.0, 0.0, 0.0, 0.0, 0.0, 0.0, 0.0, 0.0, 0.0, 0.0, 0.0, 0.0, 0.0, 0.0, 0.0, 0.0, 0.0, 0.0, 0.0, 0.0, 0.0, 0.0, 0.0, 0.0, 0.0, 0.0, 0.0, 0.0, 0.0, 0.0, 0.0, 0.0, 0.0, 0.0, 0.0, 0.0, 0.0, 0.0, 0.0, 0.0, 0.0, 0.0, 0.0, 0.0, 0.0, 0.0, 0.0, 0.0, 0.0, 0.0, 0.0, 0.0, 0.0, 0.0, 0.0, 0.0, 0.0, 0.0, 0.0, 0.0, 0.0, 0.0, 0.0, 0.0, 0.0, 0.0, 0.0, 0.0, 0.0, 0.0, 0.0, 0.0, 0.0, 0.0, 0.0, 0.0, 0.0, 0.0, 0.0, 0.0, 0.0, 0.0, 0.0, 0.0, 0.0, 0.0, 0.0, 0.0, 0.0, 0.0, 0.0, 0.0, 0.0, 0.0, 0.0, 0.0, 0.0, 0.0, 0.0, 0.0, 0.0, 0.0, 0.0, 0.0, 0.0, 0.0, 0.0, 0.0, 0.0, 0.0, 0.0, 0.0, 0.0, 0.0, 0.0, 0.0, 0.0, 0.0, 0.0, 0.0, 0.0, 0.0, 0.0, 0.0, 0.0, 0.0, 0.0, 0.0, 0.0, 0.0, 0.0, 0.0, 0.0, 0.0, 0.0, 0.0, 0.0, 0.0, 0.0, 0.0, 0.0, 0.0, 0.0, 0.0, 0.0, 0.0, 0.0, 0.0, 0.0, 0.0, 0.0, 0.0, 0.0, 0.0, 0.0, 0.0, 0.0, 0.0, 0.0, 0.0, 0.0, 0.0, 0.0, 0.0, 0.0, 0.0, 0.0, 0.0, 0.0, 0.0, 0.0, 0.0, 0.0, 0.0, 0.0, 0.0, 0.0, 0.0, 0.0, 0.0, 0.0, 0.0, 0.0, 0.0, 0.0, 0.0, 0.0, 0.0, 0.0, 0.0, 0.0, 0.0, 0.0, 0.0, 0.0, 0.0, 0.0, 0.0, 0.0, 0.0, 0.0, 0.0, 0.0, 0.0, 0.0, 0.0, 0.0, 0.0, 0.0, 0.0, 0.0, 0.0, 0.0, 0.0, 0.0, 0.0, 0.0, 0.0, 0.0, 0.0, 0.0, 0.0, 0.0, 0.0, 0.0, 0.0, 0.0, 0.0, 0.0, 0.0, 0.0, 0.0, 0.0, 0.0, 0.0, 0.0, 0.0, 0.0, 0.0, 0.0, 0.0, 0.0, 0.0, 0.0, 0.0, 0.0, 0.0, 0.0, 0.0, 0.0, 0.0, 0.0, 0.0, 0.0, 0.0, 0.0, 0.0, 0.0, 0.0, 0.0, 0.0, 0.0, 0.0, 0.0, 0.0, 0.0, 0.0, 0.0, 0.0, 0.0, 0.0, 0.0, 0.0, 0.0, 0.0, 0.0, 0.0, 0.0, 0.0, 0.0, 0.0, 0.0, 0.0, 0.0, 0.0, 0.0, 0.0, 0.0, 0.0, 0.0, 0.0, 0.0, 0.0, 0.0, 0.0, 0.0, 0.0, 0.0, 0.0, 0.0, 0.0, 0.0, 0.0, 0.0, 0.0, 0.0, 0.0, 0.0, 0.0, 0.0, 0.0, 0.0, 0.0, 0.0, 0.0, 0.0, 0.0, 0.0, 0.0, 0.0, 0.0, 0.0, 0.0, 0.0, 0.0, 0.0, 0.0, 0.0, 0.0, 0.0, 0.0, 0.0, 0.0, 0.0, 0.0, 0.0, 0.0, 0.0, 0.0, 0.0, 0.0, 0.0, 0.0, 0.0, 0.0, 0.0, 0.0, 0.0, 0.0, 0.0, 0.0, 0.0, 0.0, 0.0, 0.0, 0.0, 0.0, 0.0, 0.0, 0.0, 0.0, 0.0, 0.0, 0.0, 0.0, 0.0, 0.0, 0.0, 0.0, 0.0, 0.0])
me_plane.update()
me_circle = bpy.data.meshes.new('Circle')
me_circle.from_pydata([(0.1581, -0.2646, 0.4998), (0.1506, -0.2664, 0.4958), (0.1475, -0.2671, 0.4861), (0.1506, -0.2664, 0.4765), (0.1581, -0.2646, 0.4725), (0.1656, -0.2628, 0.4765), (0.1687, -0.2621, 0.4861), (0.1656, -0.2628, 0.4958), (0.1594, -0.27, 0.5594), (0.1192, -0.2796, 0.538), (0.1026, -0.2835, 0.4861), (0.1192, -0.2796, 0.4343), (0.1594, -0.27, 0.4128), (0.1996, -0.2604, 0.4343), (0.2162, -0.2564, 0.4861), (0.1996, -0.2604, 0.538), (0.1768, -0.2616, 0.5098), (0.1883, -0.2615, 0.5239), (0.159, -0.2685, 0.5395), (0.1584, -0.266, 0.5197), (0.1768, -0.2616, 0.4624), (0.1883, -0.2615, 0.4484), (0.2005, -0.2586, 0.4861), (0.1844, -0.2598, 0.4861), (0.1401, -0.2704, 0.4624), (0.1298, -0.2755, 0.4484), (0.159, -0.2685, 0.4327), (0.1584, -0.266, 0.4526), (0.1401, -0.2704, 0.5098), (0.1298, -0.2755, 0.5239), (0.1176, -0.2784, 0.4861), (0.1324, -0.2722, 0.4861), (0.1581, -0.2643, 0.4861)], [], [(18, 17, 15, 8), (22, 21, 13, 14), (26, 25, 11, 12), (30, 29, 9, 10), (17, 22, 14, 15), (21, 26, 12, 13), (25, 30, 10, 11), (29, 18, 8, 9), (1, 0, 19, 28), (28, 19, 18, 29), (3, 2, 31, 24), (24, 31, 30, 25), (5, 4, 27, 20), (20, 27, 26, 21), (7, 6, 23, 16), (16, 23, 22, 17), (2, 1, 28, 31), (31, 28, 29, 30), (4, 3, 24, 27), (27, 24, 25, 26), (6, 5, 20, 23), (23, 20, 21, 22), (0, 7, 16, 19), (19, 16, 17, 18), (6, 7, 0, 32), (5, 6, 32, 4), (32, 0, 1, 2), (4, 32, 2, 3)])
me_circle.polygons.foreach_set('use_smooth', [True] * 28)
_uv = me_circle.uv_layers.new(name='UVMap')
_uv.uv.foreach_set('vector', [0.488, 0.8308, 0.6779, 0.7361, 0.7469, 0.8254, 0.486, 0.9556, 0.7597, 0.5012, 0.6851, 0.2639, 0.7568, 0.1767, 0.8593, 0.5027, 0.4982, 0.1633, 0.3083, 0.2581, 0.2393, 0.1687, 0.5001, 0.03851, 0.2264, 0.493, 0.301, 0.7303, 0.2293, 0.8175, 0.1269, 0.4914, 0.6779, 0.7361, 0.7597, 0.5012, 0.8593, 0.5027, 0.7469, 0.8254, 0.6851, 0.2639, 0.4982, 0.1633, 0.5001, 0.03851, 0.7568, 0.1767, 0.3083, 0.2581, 0.2264, 0.493, 0.1269, 0.4914, 0.2393, 0.1687, 0.301, 0.7303, 0.488, 0.8308, 0.486, 0.9556, 0.2293, 0.8175, 0.4444, 0.5563, 0.4918, 0.5818, 0.4899, 0.7057, 0.3732, 0.6428, 0.3732, 0.6428, 0.4899, 0.7057, 0.488, 0.8308, 0.301, 0.7303, 0.4462, 0.4364, 0.4255, 0.496, 0.3266, 0.4945, 0.3777, 0.3477, 0.3777, 0.3477, 0.3266, 0.4945, 0.2264, 0.493, 0.3083, 0.2581, 0.5418, 0.4379, 0.4944, 0.4123, 0.4963, 0.2884, 0.613, 0.3513, 0.613, 0.3513, 0.4963, 0.2884, 0.4982, 0.1633, 0.6851, 0.2639, 0.5399, 0.5578, 0.5607, 0.4981, 0.6596, 0.4996, 0.6085, 0.6465, 0.6085, 0.6465, 0.6596, 0.4996, 0.7597, 0.5012, 0.6779, 0.7361, 0.4255, 0.496, 0.4444, 0.5563, 0.3732, 0.6428, 0.3266, 0.4945, 0.3266, 0.4945, 0.3732, 0.6428, 0.301, 0.7303, 0.2264, 0.493, 0.4944, 0.4123, 0.4462, 0.4364, 0.3777, 0.3477, 0.4963, 0.2884, 0.4963, 0.2884, 0.3777, 0.3477, 0.3083, 0.2581, 0.4982, 0.1633, 0.5607, 0.4981, 0.5418, 0.4379, 0.613, 0.3513, 0.6596, 0.4996, 0.6596, 0.4996, 0.613, 0.3513, 0.6851, 0.2639, 0.7597, 0.5012, 0.4918, 0.5818, 0.5399, 0.5578, 0.6085, 0.6465, 0.4899, 0.7057, 0.4899, 0.7057, 0.6085, 0.6465, 0.6779, 0.7361, 0.488, 0.8308, 0.5607, 0.4981, 0.5399, 0.5578, 0.4918, 0.5818, 0.4931, 0.4971, 0.5418, 0.4379, 0.5607, 0.4981, 0.4931, 0.4971, 0.4944, 0.4123, 0.4931, 0.4971, 0.4918, 0.5818, 0.4444, 0.5563, 0.4255, 0.496, 0.4944, 0.4123, 0.4931, 0.4971, 0.4255, 0.496, 0.4462, 0.4364])
me_circle.materials.append(mat_eyetemp)
me_circle.update()
me_plane_001 = bpy.data.meshes.new('Plane.001')
me_plane_001.from_pydata([(0.07996, -0.3053, 0.6054), (0.1094, -0.2954, 0.6218), (0.07617, -0.3081, 0.5974), (0.1088, -0.2965, 0.6151), (0.1463, -0.2872, 0.6287), (0.1908, -0.2674, 0.6341), (0.2227, -0.2472, 0.6261), (0.2555, -0.2159, 0.6054), (0.145, -0.2857, 0.636), (0.1897, -0.2679, 0.6409), (0.2191, -0.2473, 0.6333), (0.2475, -0.2216, 0.6164)], [], [(1, 0, 2, 3), (8, 1, 3, 4), (9, 8, 4, 5), (10, 9, 5, 6), (11, 10, 6, 7)])
me_plane_001.polygons.foreach_set('use_smooth', [True] * 5)
_uv = me_plane_001.uv_layers.new(name='UVMap')
_uv.uv.foreach_set('vector', [0.0, 0.0, 0.0, 0.0, 0.0, 0.0, 0.0, 0.0, 0.0, 0.0, 0.0, 0.0, 0.0, 0.0, 0.0, 0.0, 0.0, 0.0, 0.0, 0.0, 0.0, 0.0, 0.0, 0.0, 0.0, 0.0, 0.0, 0.0, 0.0, 0.0, 0.0, 0.0, 0.0, 0.0, 0.0, 0.0, 0.0, 0.0, 0.0, 0.0])
me_plane_001.materials.append(mat_balck)
me_plane_001.update()
me_plane_002 = bpy.data.meshes.new('Plane.002')
me_plane_002.from_pydata([(0.08845, -0.2909, 0.5205), (0.1149, -0.2867, 0.5397), (0.1549, -0.2764, 0.5545), (0.201, -0.2587, 0.5483), (0.2438, -0.2438, 0.5185), (0.2524, -0.2395, 0.4763), (0.07894, -0.2911, 0.4922), (0.07339, -0.2988, 0.5298), (0.09551, -0.2996, 0.5534), (0.1545, -0.2805, 0.5748), (0.2154, -0.2586, 0.5613), (0.2566, -0.234, 0.5279), (0.2756, -0.2211, 0.4938), (0.0593, -0.3052, 0.5079), (0.2224, -0.2513, 0.5334), (0.236, -0.2463, 0.5446), (0.2536, -0.2417, 0.5063), (0.2672, -0.2273, 0.5133), (0.2868, -0.2206, 0.5055), (0.2803, -0.2222, 0.5144), (0.1349, -0.2816, 0.5471), (0.1177, -0.2939, 0.564), (0.09103, -0.3091, 0.5581), (0.1053, -0.3031, 0.566), (0.08321, -0.3151, 0.5701), (0.0883, -0.3135, 0.5716), (0.2671, -0.2334, 0.4818), (0.2526, -0.2429, 0.5235), (0.1561, -0.2824, 0.5614), (0.2095, -0.263, 0.5538), (0.07168, -0.301, 0.4919), (0.1088, -0.2929, 0.5455), (0.08066, -0.2993, 0.5261), (0.2309, -0.2531, 0.5387), (0.2613, -0.2384, 0.5082), (0.1279, -0.2884, 0.5525), (0.2588, -0.2464, 0.497), (0.2738, -0.229, 0.5044), (0.2886, -0.2236, 0.5101), (0.2682, -0.2408, 0.5002), (0.2329, -0.2476, 0.5261), (0.2462, -0.2402, 0.5363), (0.2416, -0.2481, 0.5312), (0.2512, -0.2546, 0.5498), (0.2605, -0.2488, 0.5407), (0.2683, -0.257, 0.556), (0.2714, -0.2551, 0.5535), (0.06216, -0.3025, 0.5026), (0.08352, -0.2927, 0.5631), (0.1332, -0.2834, 0.584), (0.1889, -0.2634, 0.576), (0.1026, -0.2897, 0.5743), (0.1334, -0.2831, 0.5811), (0.1869, -0.2643, 0.5735), (0.08589, -0.2917, 0.5588), (0.1052, -0.2889, 0.5722), (0.1597, -0.2753, 0.5834), (0.1588, -0.2754, 0.5806), (0.1964, -0.2654, 0.5668), (0.1866, -0.2645, 0.553), (0.1928, -0.2693, 0.5589), (0.2211, -0.2695, 0.5748), (0.2097, -0.2727, 0.5783), (0.2236, -0.2727, 0.5914), (0.2182, -0.2746, 0.593), (0.08458, -0.3138, 0.5674), (0.09269, -0.311, 0.5703), (0.2167, -0.2743, 0.5904), (0.2232, -0.2721, 0.5884)], [], [(39, 26, 12, 37), (60, 29, 10, 58), (32, 31, 8, 7), (42, 27, 11, 41), (32, 7, 13, 47), (35, 28, 9, 21), (29, 33, 15, 10), (27, 34, 17, 11), (37, 12, 18, 38), (31, 35, 21, 8), (8, 21, 23, 22), (65, 66, 25, 24), (1, 20, 35, 31), (4, 16, 34, 27), (3, 14, 33, 29), (20, 2, 28, 35), (0, 32, 30, 6), (40, 4, 27, 42), (0, 1, 31, 32), (59, 3, 29, 60), (36, 5, 26, 39), (16, 36, 39, 34), (17, 37, 38, 19), (34, 39, 37, 17), (14, 40, 42, 33), (33, 42, 41, 15), (15, 41, 44, 43), (43, 44, 46, 45), (57, 53, 50, 56), (55, 52, 49, 51), (54, 55, 51, 48), (52, 57, 56, 49), (2, 59, 60, 28), (28, 60, 58, 9), (58, 10, 61, 62), (67, 68, 63, 64), (22, 23, 66, 65), (62, 61, 68, 67)])
me_plane_002.polygons.foreach_set('use_smooth', [True] * 38)
_uv = me_plane_002.uv_layers.new(name='UVMap')
_uv.uv.foreach_set('vector', [0.0, 0.0, 0.0, 0.0, 0.0, 0.0, 0.0, 0.0, 0.0, 0.0, 0.0, 0.0, 0.0, 0.0, 0.0, 0.0, 0.0, 0.0, 0.0, 0.0, 0.0, 0.0, 0.0, 0.0, 0.0, 0.0, 0.0, 0.0, 0.0, 0.0, 0.0, 0.0, 0.0, 0.0, 0.0, 0.0, 0.0, 0.0, 0.0, 0.0, 0.0, 0.0, 0.0, 0.0, 0.0, 0.0, 0.0, 0.0, 0.0, 0.0, 0.0, 0.0, 0.0, 0.0, 0.0, 0.0, 0.0, 0.0, 0.0, 0.0, 0.0, 0.0, 0.0, 0.0, 0.0, 0.0, 0.0, 0.0, 0.0, 0.0, 0.0, 0.0, 0.0, 0.0, 0.0, 0.0, 0.0, 0.0, 0.0, 0.0, 0.0, 0.0, 0.0, 0.0, 0.0, 0.0, 0.0, 0.0, 0.0, 0.0, 0.0, 0.0, 0.0, 0.0, 0.0, 0.0, 0.0, 0.0, 0.0, 0.0, 0.0, 0.0, 0.0, 0.0, 0.0, 0.0, 0.0, 0.0, 0.0, 0.0, 0.0, 0.0, 0.0, 0.0, 0.0, 0.0, 0.0, 0.0, 0.0, 0.0, 0.0, 0.0, 0.0, 0.0, 0.0, 0.0, 0.0, 0.0, 0.0, 0.0, 0.0, 0.0, 0.0, 0.0, 0.0, 0.0, 0.0, 0.0, 0.0, 0.0, 0.0, 0.0, 0.0, 0.0, 0.0, 0.0, 0.0, 0.0, 0.0, 0.0, 0.0, 0.0, 0.0, 0.0, 0.0, 0.0, 0.0, 0.0, 0.0, 0.0, 0.0, 0.0, 0.0, 0.0, 0.0, 0.0, 0.0, 0.0, 0.0, 0.0, 0.0, 0.0, 0.0, 0.0, 0.0, 0.0, 0.0, 0.0, 0.0, 0.0, 0.0, 0.0, 0.0, 0.0, 0.0, 0.0, 0.0, 0.0, 0.0, 0.0, 0.0, 0.0, 0.0, 0.0, 0.0, 0.0, 0.0, 0.0, 0.0, 0.0, 0.0, 0.0, 0.0, 0.0, 0.0, 0.0, 0.0, 0.0, 0.0, 0.0, 0.0, 0.0, 0.0, 0.0, 0.0, 0.0, 0.0, 0.0, 0.0, 0.0, 0.0, 0.0, 0.0, 0.0, 0.0, 0.0, 0.0, 0.0, 0.0, 0.0, 0.0, 0.0, 0.0, 0.0, 0.0, 0.0, 0.0, 0.0, 0.0, 0.0, 0.0, 0.0, 0.0, 0.0, 0.0, 0.0, 0.0, 0.0, 0.0, 0.0, 0.0, 0.0, 0.0, 0.0, 0.0, 0.0, 0.0, 0.0, 0.0, 0.0, 0.0, 0.0, 0.0, 0.0, 0.0, 0.0, 0.0, 0.0, 0.0, 0.0, 0.0, 0.0, 0.0, 0.0, 0.0, 0.0, 0.0, 0.0, 0.0, 0.0, 0.0, 0.0, 0.0, 0.0, 0.0, 0.0, 0.0, 0.0, 0.0, 0.0, 0.0, 0.0, 0.0, 0.0, 0.0, 0.0, 0.0, 0.0, 0.0, 0.0, 0.0, 0.0, 0.0, 0.0])
me_plane_002.materials.append(mat_balck)
me_plane_002.update()
me_plane_003 = bpy.data.meshes.new('Plane.003')
me_plane_003.from_pydata([(0.001584, -0.4159, 0.3822), (0.0, -0.4169, 0.3834), (0.0, -0.4278, 0.4091), (0.0, -0.4323, 0.4348), (0.0, -0.4122, 0.4394), (0.007542, -0.407, 0.4336), (0.004921, -0.4142, 0.4021), (0.00654, -0.4155, 0.4234), (0.0, -0.364, 0.454), (0.005173, -0.3637, 0.4454), (0.0, -0.3773, 0.4504), (0.006836, -0.3718, 0.4432)], [], [(1, 0, 6, 2), (3, 2, 6, 7), (4, 3, 7, 5), (10, 11, 9, 8), (4, 5, 11, 10)])
me_plane_003.polygons.foreach_set('use_smooth', [True] * 5)
_uv = me_plane_003.uv_layers.new(name='UVMap')
_uv.uv.foreach_set('vector', [0.0, 0.0, 0.0, 0.0, 0.0, 0.0, 0.0, 0.0, 0.0, 0.0, 0.0, 0.0, 0.0, 0.0, 0.0, 0.0, 0.0, 0.0, 0.0, 0.0, 0.0, 0.0, 0.0, 0.0, 0.0, 0.0, 0.0, 0.0, 0.0, 0.0, 0.0, 0.0, 0.0, 0.0, 0.0, 0.0, 0.0, 0.0, 0.0, 0.0])
me_plane_003.materials.append(mat_balck)
me_plane_003.update()
me_sphere = bpy.data.meshes.new('Sphere')
me_sphere.from_pydata([(-0.007894, 0.1824, 1.045), (-0.008325, 0.2502, 1.026), (-0.008399, 0.3736, 0.9459), (-0.007932, 0.456, 0.8253), (-0.007296, 0.4885, 0.7555), (-0.005562, 0.5347, 0.6005), (0.02359, 0.1767, 1.045), (0.04867, 0.2388, 1.026), (0.07334, 0.2987, 0.9919), (0.09511, 0.3514, 0.945), (0.1134, 0.3949, 0.8875), (0.1279, 0.4271, 0.8234), (0.1382, 0.4584, 0.7535), (0.1446, 0.4944, 0.6747), (0.1456, 0.5056, 0.5997), (0.05104, 0.1602, 1.046), (0.09908, 0.2075, 1.027), (0.143, 0.2522, 0.9923), (0.1824, 0.2914, 0.9445), (0.2154, 0.3239, 0.8861), (0.2415, 0.3483, 0.8212), (0.2603, 0.3757, 0.7506), (0.2718, 0.4108, 0.6723), (0.2734, 0.424, 0.5984), (0.0625, 0.1314, 1.024), (0.1258, 0.1562, 1.006), (0.1795, 0.178, 0.974), (0.2265, 0.1971, 0.9288), (0.2661, 0.2131, 0.8735), (0.298, 0.2258, 0.8115), (0.3208, 0.2459, 0.7424), (0.3334, 0.2775, 0.6676), (0.3343, 0.293, 0.5962), (0.07121, 0.1043, 1.037), (0.1385, 0.08462, 1.02), (0.1991, 0.07052, 0.9855), (0.2486, 0.03988, 0.9281), (0.2914, 0.02614, 0.8715), (0.3248, 0.02025, 0.8088), (0.3474, 0.02487, 0.7398), (0.3587, 0.04931, 0.6579), (0.3582, 0.06663, 0.5812), (0.06249, 0.06987, 1.026), (0.1241, 0.0161, 1.004), (0.1805, -0.02807, 0.9683), (0.2286, -0.07127, 0.9178), (0.2651, -0.1152, 0.8782), (0.2953, -0.1318, 0.8147), (0.3157, -0.1416, 0.7475), (0.3256, -0.1484, 0.6697), (0.3225, -0.1631, 0.56), (0.04768, 0.03152, 1.025), (0.09668, -0.05469, 1.003), (0.1411, -0.1194, 0.9666), (0.1711, -0.1777, 0.9149), (0.2043, -0.2079, 0.8609), (0.2319, -0.2293, 0.8004), (0.2462, -0.2444, 0.7306), (0.26, -0.2493, 0.6588), (0.2486, -0.2394, 0.6015), (0.0223, 0.004086, 1.03), (0.05587, -0.1069, 1.017), (0.08296, -0.1803, 0.9791), (0.1116, -0.2415, 0.9267), (0.1295, -0.2818, 0.872), (0.1431, -0.3118, 0.8098), (0.1521, -0.3302, 0.7425), (0.1369, -0.3289, 0.6714), (0.06371, -0.3439, 0.6002), (-0.009046, -0.009282, 1.041), (0.006442, -0.1373, 1.024), (0.0165, -0.2151, 0.985), (0.01813, -0.2723, 0.9407), (0.02847, -0.3225, 0.8993), (0.02832, -0.3586, 0.8289), (-0.006585, -0.3811, 0.7491), (-0.004925, -0.3806, 0.663), (-0.004317, -0.3731, 0.5905), (-0.04076, 0.002439, 1.031), (-0.06606, -0.1158, 0.9986), (-0.09005, -0.1884, 0.9676), (-0.1101, -0.2382, 0.9237), (-0.1257, -0.2783, 0.8682), (-0.137, -0.3078, 0.8047), (-0.1438, -0.3256, 0.7362), (-0.1521, -0.3251, 0.6696), (-0.1488, -0.3054, 0.5996), (-0.06378, 0.02963, 1.028), (-0.1119, -0.06626, 1.002), (-0.1574, -0.1382, 0.9702), (-0.1998, -0.178, 0.9371), (-0.2275, -0.2146, 0.8716), (-0.2533, -0.2354, 0.8093), (-0.2651, -0.2494, 0.7373), (-0.2764, -0.2493, 0.6633), (-0.2781, -0.2378, 0.577), (-0.07695, 0.06756, 1.034), (-0.1408, 0.02634, 1.005), (-0.2006, -0.02142, 0.9749), (-0.2535, -0.07062, 0.9348), (-0.2887, -0.076, 0.8749), (-0.3195, -0.09765, 0.8097), (-0.3418, -0.1021, 0.7359), (-0.3459, -0.0794, 0.6521), (-0.3445, -0.057, 0.5704), (-0.007767, 0.1032, 1.056), (-0.08103, 0.1037, 1.022), (-0.1474, 0.08217, 1.005), (-0.2098, 0.06886, 0.9757), (-0.2733, 0.06063, 0.9435), (-0.3086, 0.05413, 0.8795), (-0.3435, 0.04858, 0.8173), (-0.3668, 0.04879, 0.749), (-0.3778, 0.06445, 0.673), (-0.3784, 0.08294, 0.5988), (-0.0752, 0.1306, 1.022), (-0.1383, 0.156, 1.004), (-0.1965, 0.1796, 0.9742), (-0.2481, 0.2005, 0.9317), (-0.2914, 0.2179, 0.8789), (-0.3252, 0.2309, 0.8179), (-0.3487, 0.2501, 0.7488), (-0.3605, 0.283, 0.672), (-0.3602, 0.2988, 0.5986), (-0.06495, 0.1594, 1.045), (-0.1138, 0.2078, 1.026), (-0.1612, 0.2545, 0.9934), (-0.2031, 0.2956, 0.9477), (-0.2383, 0.3294, 0.8911), (-0.2653, 0.3543, 0.827), (-0.2831, 0.3808, 0.7561), (-0.2916, 0.4141, 0.6764), (-0.2906, 0.4258, 0.6006), (-0.03887, 0.1764, 1.045), (-0.06522, 0.2394, 1.026), (-0.09069, 0.3004, 0.9926), (-0.1132, 0.3539, 0.9468), (-0.132, 0.398, 0.8901), (-0.1462, 0.4303, 0.8263), (-0.1552, 0.4611, 0.7562), (-0.1592, 0.4962, 0.6766), (-0.1582, 0.5066, 0.6007), (-0.008343, 0.3159, 0.9921), (-0.008289, 0.4211, 0.889), (-0.006349, 0.5244, 0.6762), (0.1019, -0.2351, 0.9194), (0.1213, -0.2745, 0.8641), (0.135, -0.3044, 0.8019), (0.144, -0.3229, 0.7346), (0.139, -0.3291, 0.6646), (0.1139, -0.3227, 0.594), (0.2108, -0.2585, 0.5909), (0.2407, -0.2549, 0.6573), (0.2318, -0.2486, 0.7281), (0.2222, -0.2321, 0.8001), (0.2661, -0.1096, 0.8574), (0.2967, -0.127, 0.7938), (0.3175, -0.1373, 0.7266), (0.3269, -0.1481, 0.6411), (0.3254, -0.1501, 0.5613), (-0.08033, -0.1899, 0.9697), (-0.1004, -0.2398, 0.9259), (-0.1162, -0.2799, 0.8706), (-0.1275, -0.3094, 0.8072), (-0.1343, -0.3273, 0.7387), (-0.1257, -0.3329, 0.6673), (-0.07425, -0.3341, 0.5906), (-0.2392, -0.2125, 0.8727), (-0.2565, -0.237, 0.8064), (-0.2614, -0.2525, 0.7331), (-0.2452, -0.2626, 0.6611), (-0.1935, -0.2785, 0.6013), (-0.2983, -0.08116, 0.8727), (-0.3303, -0.1027, 0.7871), (-0.3472, -0.1128, 0.7222), (-0.3555, -0.08325, 0.6438), (-0.3626, -0.07009, 0.5558), (0.03767, 0.5794, -0.1224), (0.2299, 0.5507, -0.1179), (0.4268, 0.4687, -0.1085), (0.5576, 0.3381, -0.09255), (-0.2951, 0.4546, 0.4221), (-0.4262, 0.3439, -0.1205), (-0.3301, 0.4708, -0.126), (-0.1506, 0.5513, -0.1247), (-0.2951, 0.4505, 0.2442), (-0.3274, 0.4846, 0.0619), (-0.4189, 0.3578, 0.06332), (-0.3669, 0.3241, 0.2428), (-0.3695, 0.3279, 0.4222), (-0.1577, 0.5354, 0.4222), (-0.1479, 0.5314, 0.2447), (-0.1615, 0.5651, 0.06234), (0.3632, 0.3268, 0.4241), (0.4217, 0.3266, 0.2527), (0.4988, 0.3577, 0.08361), (0.379, 0.4936, 0.07567), (0.3479, 0.4544, 0.2517), (0.2969, 0.456, 0.4249), (0.001164, 0.5639, 0.4227), (0.02246, 0.5603, 0.2461), (0.0194, 0.5954, 0.06463), (0.2005, 0.574, 0.06959), (0.1947, 0.5335, 0.2486), (0.1601, 0.5359, 0.4237), (0.4345, 0.01656, -0.1147), (0.3592, -0.1307, -0.1404), (0.4301, 0.03028, 0.02945), (0.3899, 0.04364, 0.165), (0.3704, 0.05306, 0.3017), (0.3652, 0.05974, 0.4409), (0.3281, -0.1449, 0.4213), (0.3271, -0.1385, 0.2818), (0.3323, -0.1333, 0.1426), (0.3555, -0.1444, 0.01083), (0.3565, -0.05054, 0.6494), (0.3458, -0.05787, 0.7354), (0.06724, 0.08767, 1.03), (0.3555, -0.04274, 0.5707), (0.1327, 0.05093, 1.011), (0.1917, 0.02106, 0.9764), (0.2485, -0.01789, 0.9325), (0.29, -0.04392, 0.8719), (0.3232, -0.0554, 0.8063), (0.4066, -0.05841, -0.1283), (0.3598, -0.04382, 0.4311), (0.361, -0.04389, 0.2919), (0.3717, -0.04575, 0.1539), (0.3994, -0.05188, 0.0154), (-0.4281, -0.07111, -0.1637), (-0.4771, 0.01665, -0.1421), (-0.4238, -0.05101, -0.0232), (-0.3919, -0.05139, 0.1465), (-0.3691, -0.06321, 0.279), (-0.3626, -0.07854, 0.4272), (-0.3957, 0.1235, 0.4557), (-0.4105, 0.08699, 0.2819), (-0.442, 0.08557, 0.1665), (-0.5008, 0.08954, 0.01151), (-0.508, 0.1143, -0.1353), (-0.4939, 0.3306, -0.1402), (-0.3684, -0.02363, 0.7427), (-0.3468, -0.02644, 0.8154), (-0.3787, -0.01067, 0.6636), (-0.08173, 0.08609, 1.039), (-0.3798, 0.01055, 0.5833), (-0.1505, 0.05259, 1.021), (-0.2146, 0.02159, 0.9893), (-0.2661, -0.000415, 0.938), (-0.3114, -0.01753, 0.8799), (-0.4698, -0.03075, -0.1502), (-0.3957, 0.02176, 0.4416), (-0.4075, 0.0209, 0.2822), (-0.4356, 0.001214, 0.1533), (-0.4827, 0.01627, -0.005272), (-0.1947, -0.2898, 0.8133), (-0.182, -0.2612, 0.8809), (-0.2047, -0.3064, 0.7391), (-0.2048, -0.3107, 0.6639), (-0.05352, 0.01375, 1.028), (-0.1818, -0.3076, 0.5959), (-0.09308, -0.09644, 1.018), (-0.1299, -0.1717, 0.9858), (-0.1606, -0.2228, 0.9393), (-0.34, -0.1527, 0.5521), (-0.1839, -0.07853, 0.9839), (-0.1325, -0.02367, 1.021), (-0.2313, -0.1264, 0.9373), (-0.2702, -0.1618, 0.8812), (-0.2981, -0.1813, 0.8133), (-0.3172, -0.188, 0.7358), (-0.3276, -0.1829, 0.6538), (-0.07129, 0.04842, 1.03), (0.2345, -0.1612, 0.8695), (0.1997, -0.1242, 0.9163), (0.2634, -0.1802, 0.8075), (0.2807, -0.1926, 0.739), (0.2926, -0.1985, 0.6642), (0.05627, 0.05061, 1.024), (0.2854, -0.2011, 0.5806), (0.1121, -0.01983, 1.0), (0.1637, -0.07591, 0.9643), (0.1742, -0.3076, 0.5872), (0.2026, -0.3091, 0.659), (0.07783, -0.08441, 1.01), (0.03618, 0.01554, 1.026), (0.1137, -0.1545, 0.9729), (0.1469, -0.217, 0.9319), (0.1743, -0.2549, 0.8738), (0.1914, -0.2836, 0.8084), (0.2012, -0.3021, 0.7348), (-0.5443, 0.1108, 0.0185), (-0.4666, 0.1051, 0.1569), (-0.4284, 0.09866, 0.3037), (-0.4122, 0.09113, 0.453), (-0.3891, 0.3064, 0.452), (-0.4114, 0.3137, 0.3034), (-0.456, 0.3203, 0.1565), (-0.5183, 0.3263, 0.01301), (0.2559, 0.1202, 0.9446), (0.203, 0.1206, 0.9936), (0.2998, 0.1215, 0.8854), (0.3345, 0.1252, 0.8193), (0.3585, 0.1376, 0.746), (0.3711, 0.1659, 0.6634), (0.07435, 0.1201, 1.046), (0.3717, 0.1825, 0.5891), (0.1416, 0.118, 1.028), (0.3016, -0.04033, 0.2938), (0.3215, -0.03845, 0.1471), (0.3626, -0.04661, 0.02229), (0.3965, -0.05782, -0.1277), (-0.2216, 0.1259, 1.001), (-0.1555, 0.1204, 1.034), (-0.2794, 0.13, 0.9542), (-0.3274, 0.1385, 0.8964), (-0.3651, 0.1426, 0.8294), (-0.3912, 0.1523, 0.7549), (-0.405, 0.1764, 0.6729), (-0.08919, 0.1192, 1.053), (-0.4066, 0.1933, 0.5994), (-0.5382, 0.2246, -0.1326), (-0.4401, 0.2013, 0.4566), (-0.4561, 0.2088, 0.3071), (-0.4982, 0.2152, 0.1604), (-0.5739, 0.2207, 0.02133), (0.006565, -0.3776, 0.7397), (0.011, -0.3829, 0.6619), (0.02324, -0.3677, 0.5988), (-0.04646, -0.1311, 1.025), (-0.02589, -0.00538, 1.035), (-0.04737, -0.3713, 0.5871), (-0.0518, -0.2112, 0.9927), (-0.06056, -0.2696, 0.9437), (-0.04869, -0.3119, 0.8868), (-0.05365, -0.3467, 0.8246), (-0.07741, -0.3723, 0.7478), (-0.07304, -0.3749, 0.6633), (-0.3009, 0.07272, 0.5976), (-0.2912, 0.2871, 0.6012), (-0.5079, 0.3437, -0.1281), (-0.4422, 0.09739, 0.03519), (-0.3661, 0.09264, 0.1471), (-0.3163, 0.0769, 0.2811), (-0.2988, 0.08064, 0.4492), (-0.2826, 0.2974, 0.448), (-0.2879, 0.3078, 0.2959), (-0.3295, 0.3167, 0.1468), (-0.4104, 0.3232, 0.003955), (-0.3268, 0.1836, 0.5978), (-0.3248, 0.1918, 0.4521), (-0.2862, 0.204, 0.2939), (-0.3459, 0.2078, 0.1385), (-0.4408, 0.2218, 0.03533), (-0.5247, 0.1276, -0.1231), (-0.5548, 0.2378, -0.1203), (0.3426, 0.07245, 0.6168), (0.3245, 0.2883, 0.6167), (0.4723, 0.1038, -0.1173), (0.4582, 0.3201, -0.1221), (0.5085, 0.1004, 0.03659), (0.4309, 0.09461, 0.1749), (0.3926, 0.08817, 0.3218), (0.3765, 0.08064, 0.4711), (0.3534, 0.2959, 0.4701), (0.3757, 0.3032, 0.3215), (0.4202, 0.3098, 0.1746), (0.4826, 0.3158, 0.03109), (0.3709, 0.1828, 0.6175), (0.5025, 0.2141, -0.1145), (0.4044, 0.1908, 0.4747), (0.4204, 0.1983, 0.3252), (0.4624, 0.2047, 0.1785), (0.5382, 0.2102, 0.03941), (0.2651, 0.06222, 0.6157), (0.2505, 0.2789, 0.6154), (0.4722, 0.3332, -0.11), (0.4065, 0.0869, 0.05327), (0.3304, 0.08214, 0.1652), (0.2806, 0.06641, 0.2991), (0.2631, 0.07015, 0.4672), (0.2469, 0.2869, 0.4661), (0.2522, 0.2973, 0.3139), (0.2938, 0.3062, 0.1649), (0.3747, 0.3127, 0.02204), (0.2911, 0.1731, 0.6159), (0.2891, 0.1813, 0.4702), (0.2505, 0.1935, 0.312), (0.3101, 0.1973, 0.1566), (0.4051, 0.2113, 0.05341), (0.489, 0.1171, -0.105), (0.5191, 0.2273, -0.1022), (0.2918, -0.04559, 0.4267), (0.2904, -0.0471, 0.5845), (-0.2898, -0.2064, 0.4344), (-0.372, -0.07847, 0.4204), (-0.3583, -0.1468, 0.4214), (-0.3302, -0.2086, 0.3502), (-0.3924, -0.0912, 0.3439), (-0.389, -0.1512, 0.3361), (-0.4091, -0.2076, 0.2149), (-0.4448, -0.09546, 0.212), (-0.4536, -0.1544, 0.1916), (-0.4937, -0.2105, 0.1038), (-0.5293, -0.09835, 0.1009), (-0.5382, -0.1573, 0.08046), (0.09437, -0.3504, 0.8253), (0.08836, -0.3137, 0.8901), (0.08846, -0.3739, 0.7424), (0.08383, -0.3752, 0.6619), (0.006975, -0.004073, 1.034), (0.04792, -0.3542, 0.5986), (0.03214, -0.1241, 1.022), (0.05053, -0.2, 0.9836), (0.07281, -0.2698, 0.95)], [], [(143, 2, 9, 10), (3, 143, 10, 11), (4, 3, 11, 12), (144, 4, 12, 13), (0, 105, 6), (5, 144, 13, 14), (1, 0, 6, 7), (142, 1, 7, 8), (2, 142, 8, 9), (9, 8, 17, 18), (10, 9, 18, 19), (11, 10, 19, 20), (12, 11, 20, 21), (13, 12, 21, 22), (6, 105, 15), (14, 13, 22, 23), (7, 6, 15, 16), (8, 7, 16, 17), (22, 21, 30, 31), (15, 105, 24), (23, 22, 31, 32), (16, 15, 24, 25), (17, 16, 25, 26), (18, 17, 26, 27), (19, 18, 27, 28), (20, 19, 28, 29), (21, 20, 29, 30), (299, 300, 35, 36), (301, 299, 36, 37), (302, 301, 37, 38), (303, 302, 38, 39), (304, 303, 39, 40), (24, 105, 33, 305), (306, 304, 40, 41), (307, 305, 33, 34), (300, 307, 34, 35), (215, 216, 157, 158), (33, 105, 42, 217), (218, 215, 158, 159), (219, 217, 42, 43), (220, 219, 43, 44), (221, 220, 44, 45), (222, 221, 45, 155), (223, 222, 155, 156), (216, 223, 156, 157), (273, 274, 54, 55), (275, 273, 55, 56), (276, 275, 56, 57), (277, 276, 57, 58), (42, 105, 51, 278), (279, 277, 58, 59), (280, 278, 51, 52), (281, 280, 52, 53), (274, 281, 53, 54), (282, 283, 149, 150), (284, 285, 60, 61), (286, 284, 61, 62), (287, 286, 62, 145), (288, 287, 145, 146), (289, 288, 146, 147), (290, 289, 147, 148), (283, 290, 148, 149), (51, 105, 60, 285), (406, 407, 73, 74), (408, 406, 74, 326), (409, 408, 326, 327), (60, 105, 69, 410), (411, 409, 327, 328), (412, 410, 69, 70), (413, 412, 70, 71), (414, 413, 71, 72), (407, 414, 72, 73), (329, 330, 78, 79), (332, 329, 79, 160), (333, 332, 160, 161), (334, 333, 161, 162), (335, 334, 162, 163), (336, 335, 163, 164), (337, 336, 164, 165), (69, 105, 78, 330), (331, 337, 165, 166), (255, 256, 167, 168), (257, 255, 168, 169), (258, 257, 169, 170), (78, 105, 87, 259), (260, 258, 170, 171), (261, 259, 87, 88), (262, 261, 88, 89), (263, 262, 89, 90), (256, 263, 90, 167), (265, 266, 97, 98), (267, 265, 98, 99), (268, 267, 99, 172), (269, 268, 172, 173), (270, 269, 173, 174), (271, 270, 174, 175), (87, 105, 96, 272), (264, 271, 175, 176), (266, 272, 96, 97), (241, 242, 111, 112), (243, 241, 112, 113), (96, 105, 106, 244), (245, 243, 113, 114), (246, 244, 106, 107), (247, 246, 107, 108), (248, 247, 108, 109), (249, 248, 109, 110), (242, 249, 110, 111), (312, 313, 116, 117), (314, 312, 117, 118), (315, 314, 118, 119), (316, 315, 119, 120), (317, 316, 120, 121), (318, 317, 121, 122), (106, 105, 115, 319), (320, 318, 122, 123), (313, 319, 115, 116), (121, 120, 129, 130), (122, 121, 130, 131), (115, 105, 124), (123, 122, 131, 132), (116, 115, 124, 125), (117, 116, 125, 126), (118, 117, 126, 127), (119, 118, 127, 128), (120, 119, 128, 129), (127, 126, 135, 136), (128, 127, 136, 137), (129, 128, 137, 138), (130, 129, 138, 139), (131, 130, 139, 140), (124, 105, 133), (132, 131, 140, 141), (125, 124, 133, 134), (126, 125, 134, 135), (140, 139, 4, 144), (133, 105, 0), (141, 140, 144, 5), (134, 133, 0, 1), (135, 134, 1, 142), (136, 135, 142, 2), (137, 136, 2, 143), (138, 137, 143, 3), (139, 138, 3, 4), (187, 186, 183, 182), (186, 192, 184, 183), (196, 195, 180, 179), (192, 201, 177, 184), (202, 196, 179, 178), (201, 202, 178, 177), (5, 14, 204, 199), (199, 204, 203, 200), (200, 203, 202, 201), (14, 23, 198, 204), (204, 198, 197, 203), (203, 197, 196, 202), (141, 5, 199, 190), (190, 199, 200, 191), (191, 200, 201, 192), (23, 32, 193, 198), (198, 193, 194, 197), (197, 194, 195, 196), (132, 141, 190, 181), (181, 190, 191, 185), (185, 191, 192, 186), (123, 132, 181, 189), (189, 181, 185, 188), (188, 185, 186, 187), (228, 214, 206, 224), (218, 159, 211, 225), (225, 211, 212, 226), (226, 212, 213, 227), (227, 213, 214, 228), (208, 227, 228, 207), (209, 226, 227, 208), (210, 225, 226, 209), (41, 218, 225, 210), (207, 228, 224, 205), (39, 38, 223, 216), (38, 37, 222, 223), (37, 36, 221, 222), (36, 35, 220, 221), (35, 34, 219, 220), (34, 33, 217, 219), (41, 40, 215, 218), (40, 39, 216, 215), (254, 238, 230, 250), (245, 114, 235, 251), (251, 235, 236, 252), (252, 236, 237, 253), (253, 237, 238, 254), (355, 340, 240, 321), (232, 253, 254, 231), (233, 252, 253, 232), (234, 251, 252, 233), (104, 245, 251, 234), (231, 254, 250, 229), (101, 100, 249, 242), (100, 99, 248, 249), (99, 98, 247, 248), (98, 97, 246, 247), (97, 96, 244, 246), (104, 103, 243, 245), (103, 102, 241, 243), (102, 101, 242, 241), (82, 81, 263, 256), (81, 80, 262, 263), (80, 79, 261, 262), (79, 78, 259, 261), (86, 85, 258, 260), (85, 84, 257, 258), (84, 83, 255, 257), (83, 82, 256, 255), (88, 87, 272, 266), (95, 94, 271, 264), (94, 93, 270, 271), (93, 92, 269, 270), (92, 91, 268, 269), (91, 90, 267, 268), (90, 89, 265, 267), (89, 88, 266, 265), (45, 44, 281, 274), (44, 43, 280, 281), (43, 42, 278, 280), (50, 49, 277, 279), (49, 48, 276, 277), (48, 47, 275, 276), (47, 46, 273, 275), (46, 45, 274, 273), (152, 153, 290, 283), (153, 154, 289, 290), (154, 55, 288, 289), (55, 54, 287, 288), (54, 53, 286, 287), (53, 52, 284, 286), (52, 51, 285, 284), (151, 152, 283, 282), (320, 123, 295, 322), (322, 295, 296, 323), (323, 296, 297, 324), (324, 297, 298, 325), (214, 310, 311, 206), (310, 207, 205, 311), (26, 25, 307, 300), (25, 24, 305, 307), (32, 31, 304, 306), (31, 30, 303, 304), (30, 29, 302, 303), (29, 28, 301, 302), (28, 27, 299, 301), (27, 26, 300, 299), (292, 324, 325, 291), (293, 323, 324, 292), (294, 322, 323, 293), (114, 320, 322, 294), (354, 355, 321, 239), (107, 106, 319, 313), (114, 113, 318, 320), (113, 112, 317, 318), (112, 111, 316, 317), (111, 110, 315, 316), (110, 109, 314, 315), (109, 108, 312, 314), (108, 107, 313, 312), (77, 76, 337, 331), (76, 75, 336, 337), (75, 74, 335, 336), (74, 73, 334, 335), (73, 72, 333, 334), (72, 71, 332, 333), (71, 70, 329, 332), (70, 69, 330, 329), (353, 321, 240, 348), (349, 350, 345, 339), (350, 351, 346, 345), (351, 352, 347, 346), (352, 353, 348, 347), (342, 341, 353, 352), (343, 342, 352, 351), (344, 343, 351, 350), (338, 344, 350, 349), (341, 239, 321, 353), (291, 325, 355, 354), (325, 298, 340, 355), (341, 291, 354, 239), (292, 291, 341, 342), (343, 293, 292, 342), (294, 293, 343, 344), (338, 114, 294, 344), (391, 369, 359, 376), (368, 370, 364, 357), (370, 371, 365, 364), (371, 372, 366, 365), (372, 373, 367, 366), (361, 360, 373, 372), (362, 361, 372, 371), (363, 362, 371, 370), (356, 363, 370, 368), (390, 358, 369, 391), (389, 384, 359, 369), (385, 375, 381, 386), (386, 381, 382, 387), (387, 382, 383, 388), (388, 383, 384, 389), (378, 388, 389, 377), (379, 387, 388, 378), (380, 386, 387, 379), (374, 385, 386, 380), (377, 389, 369, 358), (360, 390, 391, 373), (373, 391, 376, 367), (377, 358, 390, 360), (361, 378, 377, 360), (379, 378, 361, 362), (363, 380, 379, 362), (374, 380, 363, 356), (213, 309, 310, 214), (308, 309, 213, 212), (208, 207, 310, 309), (209, 208, 309, 308), (392, 308, 212, 211), (393, 392, 211, 159), (210, 209, 308, 392), (41, 210, 392, 393), (95, 264, 396, 394), (264, 176, 395, 396), (394, 396, 399, 397), (396, 395, 398, 399), (397, 399, 402, 400), (399, 398, 401, 402), (400, 402, 405, 403), (402, 401, 404, 405), (64, 63, 414, 407), (63, 62, 413, 414), (62, 61, 412, 413), (61, 60, 410, 412), (68, 67, 409, 411), (67, 66, 408, 409), (66, 65, 406, 408), (65, 64, 407, 406)])
me_sphere.polygons.foreach_set('use_smooth', [True] * 340)
_uv = me_sphere.uv_layers.new(name='UVMap')
_uv.uv.foreach_set('vector', [0.15, 0.8394, 0.1556, 0.8449, 0.1491, 0.8536, 0.1426, 0.8499, 0.1443, 0.8342, 0.15, 0.8394, 0.1426, 0.8499, 0.1359, 0.8464, 0.1379, 0.8287, 0.1443, 0.8342, 0.1359, 0.8464, 0.1288, 0.8424, 0.1302, 0.8227, 0.1379, 0.8287, 0.1288, 0.8424, 0.1208, 0.8374, 0.1713, 0.8633, 0.1779, 0.8734, 0.1685, 0.8662, 0.1231, 0.8174, 0.1302, 0.8227, 0.1208, 0.8374, 0.1133, 0.8331, 0.1662, 0.8567, 0.1713, 0.8633, 0.1685, 0.8662, 0.162, 0.8616, 0.1609, 0.8506, 0.1662, 0.8567, 0.162, 0.8616, 0.1555, 0.8575, 0.1556, 0.8449, 0.1609, 0.8506, 0.1555, 0.8575, 0.1491, 0.8536, 0.1491, 0.8536, 0.1555, 0.8575, 0.1522, 0.8653, 0.1452, 0.8634, 0.1426, 0.8499, 0.1491, 0.8536, 0.1452, 0.8634, 0.1381, 0.8615, 0.1359, 0.8464, 0.1426, 0.8499, 0.1381, 0.8615, 0.1308, 0.8598, 0.1288, 0.8424, 0.1359, 0.8464, 0.1308, 0.8598, 0.1231, 0.8573, 0.1208, 0.8374, 0.1288, 0.8424, 0.1231, 0.8573, 0.1144, 0.8534, 0.1685, 0.8662, 0.1779, 0.8734, 0.1667, 0.8696, 0.1133, 0.8331, 0.1208, 0.8374, 0.1144, 0.8534, 0.1062, 0.8502, 0.162, 0.8616, 0.1685, 0.8662, 0.1667, 0.8696, 0.1592, 0.8674, 0.1555, 0.8575, 0.162, 0.8616, 0.1592, 0.8674, 0.1522, 0.8653, 0.1144, 0.8534, 0.1231, 0.8573, 0.1214, 0.8727, 0.1125, 0.8704, 0.1667, 0.8696, 0.1779, 0.8734, 0.166, 0.8743, 0.1062, 0.8502, 0.1144, 0.8534, 0.1125, 0.8704, 0.1032, 0.8692, 0.1592, 0.8674, 0.1667, 0.8696, 0.166, 0.8743, 0.158, 0.874, 0.1522, 0.8653, 0.1592, 0.8674, 0.158, 0.874, 0.1508, 0.874, 0.1452, 0.8634, 0.1522, 0.8653, 0.1508, 0.874, 0.1436, 0.8739, 0.1381, 0.8615, 0.1452, 0.8634, 0.1436, 0.8739, 0.1365, 0.8737, 0.1308, 0.8598, 0.1381, 0.8615, 0.1365, 0.8737, 0.1292, 0.8736, 0.1231, 0.8573, 0.1308, 0.8598, 0.1292, 0.8736, 0.1214, 0.8727, 0.1447, 0.8824, 0.1519, 0.8806, 0.153, 0.8875, 0.1454, 0.8912, 0.1373, 0.8835, 0.1447, 0.8824, 0.1454, 0.8912, 0.1377, 0.8934, 0.1301, 0.8842, 0.1373, 0.8835, 0.1377, 0.8934, 0.1305, 0.8942, 0.1228, 0.8841, 0.1301, 0.8842, 0.1305, 0.8942, 0.1239, 0.894, 0.1144, 0.8834, 0.1228, 0.8841, 0.1239, 0.894, 0.1174, 0.8934, 0.166, 0.8743, 0.1779, 0.8734, 0.1666, 0.8776, 0.1649, 0.8763, 0.1063, 0.8844, 0.1144, 0.8834, 0.1174, 0.8934, 0.1124, 0.8954, 0.1589, 0.8786, 0.1649, 0.8763, 0.1666, 0.8776, 0.1603, 0.8834, 0.1519, 0.8806, 0.1589, 0.8786, 0.1603, 0.8834, 0.153, 0.8875, 0.1176, 0.8988, 0.1232, 0.9003, 0.1205, 0.9065, 0.1147, 0.9033, 0.1666, 0.8776, 0.1779, 0.8734, 0.1697, 0.8819, 0.1682, 0.8797, 0.1143, 0.898, 0.1176, 0.8988, 0.1147, 0.9033, 0.1123, 0.8997, 0.1616, 0.8864, 0.1682, 0.8797, 0.1697, 0.8819, 0.1632, 0.8893, 0.1545, 0.8921, 0.1616, 0.8864, 0.1632, 0.8893, 0.1563, 0.8969, 0.1465, 0.8981, 0.1545, 0.8921, 0.1563, 0.8969, 0.1473, 0.9063, 0.1378, 0.9011, 0.1465, 0.8981, 0.1473, 0.9063, 0.1365, 0.9098, 0.1298, 0.9013, 0.1378, 0.9011, 0.1365, 0.9098, 0.1275, 0.909, 0.1232, 0.9003, 0.1298, 0.9013, 0.1275, 0.909, 0.1205, 0.9065, 0.1455, 0.9242, 0.153, 0.915, 0.1591, 0.9232, 0.1512, 0.9323, 0.1363, 0.9327, 0.1455, 0.9242, 0.1512, 0.9323, 0.1425, 0.941, 0.1272, 0.9415, 0.1363, 0.9327, 0.1425, 0.941, 0.1338, 0.9504, 0.1173, 0.9505, 0.1272, 0.9415, 0.1338, 0.9504, 0.124, 0.9589, 0.1697, 0.8819, 0.1779, 0.8734, 0.1735, 0.886, 0.1716, 0.8839, 0.1072, 0.9614, 0.1173, 0.9505, 0.124, 0.9589, 0.1162, 0.9659, 0.1669, 0.8947, 0.1716, 0.8839, 0.1735, 0.886, 0.1711, 0.9005, 0.1606, 0.9048, 0.1669, 0.8947, 0.1711, 0.9005, 0.166, 0.9132, 0.153, 0.915, 0.1606, 0.9048, 0.166, 0.9132, 0.1591, 0.9232, 0.1354, 0.9796, 0.1396, 0.9679, 0.1487, 0.9737, 0.1441, 0.9853, 0.1763, 0.9036, 0.1768, 0.8878, 0.1806, 0.889, 0.1818, 0.9065, 0.1727, 0.9169, 0.1763, 0.9036, 0.1818, 0.9065, 0.1773, 0.9192, 0.1659, 0.9276, 0.1727, 0.9169, 0.1773, 0.9192, 0.1728, 0.9321, 0.1592, 0.9377, 0.1659, 0.9276, 0.1728, 0.9321, 0.1672, 0.9431, 0.1529, 0.9477, 0.1592, 0.9377, 0.1672, 0.9431, 0.1611, 0.9535, 0.1463, 0.958, 0.1529, 0.9477, 0.1611, 0.9535, 0.1546, 0.9635, 0.1396, 0.9679, 0.1463, 0.958, 0.1546, 0.9635, 0.1487, 0.9737, 0.1735, 0.886, 0.1779, 0.8734, 0.1806, 0.889, 0.1768, 0.8878, 0.1846, 0.9572, 0.1844, 0.945, 0.1917, 0.9445, 0.1936, 0.9566, 0.185, 0.9714, 0.1846, 0.9572, 0.1936, 0.9566, 0.1964, 0.9728, 0.1844, 0.9844, 0.185, 0.9714, 0.1964, 0.9728, 0.1948, 0.986, 0.1806, 0.889, 0.1779, 0.8734, 0.1859, 0.888, 0.1832, 0.8885, 0.1863, 0.9992, 0.1844, 0.9844, 0.1948, 0.986, 0.1943, 0.9985, 0.1861, 0.9068, 0.1832, 0.8885, 0.1859, 0.888, 0.1903, 0.9071, 0.1855, 0.9209, 0.1861, 0.9068, 0.1903, 0.9071, 0.191, 0.9212, 0.1856, 0.933, 0.1855, 0.9209, 0.191, 0.9212, 0.1927, 0.9329, 0.1844, 0.945, 0.1856, 0.933, 0.1927, 0.9329, 0.1917, 0.9445, 0.1985, 0.9039, 0.189, 0.8874, 0.1903, 0.8847, 0.2044, 0.9004, 0.202, 0.9181, 0.1985, 0.9039, 0.2044, 0.9004, 0.209, 0.9156, 0.2053, 0.9302, 0.202, 0.9181, 0.209, 0.9156, 0.214, 0.9274, 0.2052, 0.9421, 0.2053, 0.9302, 0.214, 0.9274, 0.2181, 0.9394, 0.2079, 0.9537, 0.2052, 0.9421, 0.2181, 0.9394, 0.2221, 0.9511, 0.2144, 0.9661, 0.2079, 0.9537, 0.2221, 0.9511, 0.2263, 0.9629, 0.2182, 0.9795, 0.2144, 0.9661, 0.2263, 0.9629, 0.2289, 0.9752, 0.1859, 0.888, 0.1779, 0.8734, 0.1903, 0.8847, 0.189, 0.8874, 0.2189, 0.9932, 0.2182, 0.9795, 0.2289, 0.9752, 0.2266, 0.991, 0.2681, 0.9166, 0.2534, 0.9108, 0.2571, 0.8984, 0.2718, 0.9039, 0.2835, 0.9215, 0.2681, 0.9166, 0.2718, 0.9039, 0.2876, 0.9084, 0.2983, 0.9264, 0.2835, 0.9215, 0.2876, 0.9084, 0.3024, 0.9153, 0.1903, 0.8847, 0.1779, 0.8734, 0.1918, 0.8774, 0.1915, 0.8812, 0.3116, 0.9342, 0.2983, 0.9264, 0.3024, 0.9153, 0.3136, 0.9274, 0.2068, 0.8929, 0.1915, 0.8812, 0.1918, 0.8774, 0.2081, 0.8854, 0.2235, 0.9007, 0.2068, 0.8929, 0.2081, 0.8854, 0.2258, 0.8913, 0.2388, 0.9056, 0.2235, 0.9007, 0.2258, 0.8913, 0.2422, 0.8943, 0.2534, 0.9108, 0.2388, 0.9056, 0.2422, 0.8943, 0.2571, 0.8984, 0.2223, 0.8785, 0.2058, 0.8766, 0.2022, 0.8683, 0.2173, 0.8663, 0.2395, 0.8796, 0.2223, 0.8785, 0.2173, 0.8663, 0.2364, 0.8646, 0.2562, 0.879, 0.2395, 0.8796, 0.2364, 0.8646, 0.2541, 0.8634, 0.2731, 0.8775, 0.2562, 0.879, 0.2541, 0.8634, 0.2714, 0.8617, 0.2902, 0.8753, 0.2731, 0.8775, 0.2714, 0.8617, 0.288, 0.8587, 0.309, 0.8693, 0.2902, 0.8753, 0.288, 0.8587, 0.3072, 0.8499, 0.1918, 0.8774, 0.1779, 0.8734, 0.1902, 0.8698, 0.1914, 0.8735, 0.331, 0.8587, 0.309, 0.8693, 0.3072, 0.8499, 0.3247, 0.8456, 0.2058, 0.8766, 0.1914, 0.8735, 0.1902, 0.8698, 0.2022, 0.8683, 0.2592, 0.8015, 0.2493, 0.8233, 0.2296, 0.8152, 0.2333, 0.7958, 0.2593, 0.7687, 0.2592, 0.8015, 0.2333, 0.7958, 0.2283, 0.7719, 0.1902, 0.8698, 0.1779, 0.8734, 0.1873, 0.864, 0.1887, 0.867, 0.2526, 0.7305, 0.2593, 0.7687, 0.2283, 0.7719, 0.2118, 0.7482, 0.1996, 0.864, 0.1887, 0.867, 0.1873, 0.864, 0.1965, 0.86, 0.2117, 0.8592, 0.1996, 0.864, 0.1965, 0.86, 0.2056, 0.8529, 0.2259, 0.8527, 0.2117, 0.8592, 0.2056, 0.8529, 0.2152, 0.8436, 0.2365, 0.8397, 0.2259, 0.8527, 0.2152, 0.8436, 0.2225, 0.8308, 0.2493, 0.8233, 0.2365, 0.8397, 0.2225, 0.8308, 0.2296, 0.8152, 0.1972, 0.8473, 0.1916, 0.8556, 0.1863, 0.8526, 0.1889, 0.8431, 0.2025, 0.8371, 0.1972, 0.8473, 0.1889, 0.8431, 0.1907, 0.8329, 0.2061, 0.8249, 0.2025, 0.8371, 0.1907, 0.8329, 0.1915, 0.8218, 0.2086, 0.8107, 0.2061, 0.8249, 0.1915, 0.8218, 0.1909, 0.81, 0.2074, 0.7943, 0.2086, 0.8107, 0.1909, 0.81, 0.1871, 0.7971, 0.1992, 0.7769, 0.2074, 0.7943, 0.1871, 0.7971, 0.1782, 0.7846, 0.1873, 0.864, 0.1779, 0.8734, 0.1841, 0.8617, 0.1869, 0.8611, 0.1905, 0.7629, 0.1992, 0.7769, 0.1782, 0.7846, 0.1698, 0.7731, 0.1916, 0.8556, 0.1869, 0.8611, 0.1841, 0.8617, 0.1863, 0.8526, 0.1871, 0.7971, 0.1909, 0.81, 0.1713, 0.8148, 0.1662, 0.8053, 0.1782, 0.7846, 0.1871, 0.7971, 0.1662, 0.8053, 0.1582, 0.7961, 0.1841, 0.8617, 0.1779, 0.8734, 0.1789, 0.8606, 0.1698, 0.7731, 0.1782, 0.7846, 0.1582, 0.7961, 0.1511, 0.7879, 0.1863, 0.8526, 0.1841, 0.8617, 0.1789, 0.8606, 0.1786, 0.8516, 0.1889, 0.8431, 0.1863, 0.8526, 0.1786, 0.8516, 0.1778, 0.8426, 0.1907, 0.8329, 0.1889, 0.8431, 0.1778, 0.8426, 0.1764, 0.8335, 0.1915, 0.8218, 0.1907, 0.8329, 0.1764, 0.8335, 0.1742, 0.8242, 0.1909, 0.81, 0.1915, 0.8218, 0.1742, 0.8242, 0.1713, 0.8148, 0.1764, 0.8335, 0.1778, 0.8426, 0.1685, 0.8454, 0.1647, 0.8379, 0.1742, 0.8242, 0.1764, 0.8335, 0.1647, 0.8379, 0.1605, 0.8306, 0.1713, 0.8148, 0.1742, 0.8242, 0.1605, 0.8306, 0.156, 0.8235, 0.1662, 0.8053, 0.1713, 0.8148, 0.156, 0.8235, 0.1502, 0.8163, 0.1582, 0.7961, 0.1662, 0.8053, 0.1502, 0.8163, 0.1425, 0.809, 0.1789, 0.8606, 0.1779, 0.8734, 0.1748, 0.8614, 0.1511, 0.7879, 0.1582, 0.7961, 0.1425, 0.809, 0.1355, 0.8025, 0.1786, 0.8516, 0.1789, 0.8606, 0.1748, 0.8614, 0.1719, 0.8532, 0.1778, 0.8426, 0.1786, 0.8516, 0.1719, 0.8532, 0.1685, 0.8454, 0.1425, 0.809, 0.1502, 0.8163, 0.1379, 0.8287, 0.1302, 0.8227, 0.1748, 0.8614, 0.1779, 0.8734, 0.1713, 0.8633, 0.1355, 0.8025, 0.1425, 0.809, 0.1302, 0.8227, 0.1231, 0.8174, 0.1719, 0.8532, 0.1748, 0.8614, 0.1713, 0.8633, 0.1662, 0.8567, 0.1685, 0.8454, 0.1719, 0.8532, 0.1662, 0.8567, 0.1609, 0.8506, 0.1647, 0.8379, 0.1685, 0.8454, 0.1609, 0.8506, 0.1556, 0.8449, 0.1605, 0.8306, 0.1647, 0.8379, 0.1556, 0.8449, 0.15, 0.8394, 0.156, 0.8235, 0.1605, 0.8306, 0.15, 0.8394, 0.1443, 0.8342, 0.1502, 0.8163, 0.156, 0.8235, 0.1443, 0.8342, 0.1379, 0.8287, 0.1032, 0.7186, 0.08935, 0.7368, 0.06764, 0.7201, 0.08191, 0.701, 0.08935, 0.7368, 0.07467, 0.7585, 0.05155, 0.7444, 0.06764, 0.7201, 0.03647, 0.8261, 0.02677, 0.8499, 7.59e-05, 0.8458, 0.009781, 0.8207, 0.07467, 0.7585, 0.06104, 0.7801, 0.03696, 0.7683, 0.05155, 0.7444, 0.04872, 0.802, 0.03647, 0.8261, 0.009781, 0.8207, 0.02323, 0.793, 0.06104, 0.7801, 0.04872, 0.802, 0.02323, 0.793, 0.03696, 0.7683, 0.1231, 0.8174, 0.1133, 0.8331, 0.0933, 0.8229, 0.1041, 0.805, 0.1041, 0.805, 0.0933, 0.8229, 0.07043, 0.8153, 0.08263, 0.7941, 0.08263, 0.7941, 0.07043, 0.8153, 0.04872, 0.802, 0.06104, 0.7801, 0.1133, 0.8331, 0.1062, 0.8502, 0.08449, 0.8419, 0.0933, 0.8229, 0.0933, 0.8229, 0.08449, 0.8419, 0.05977, 0.8372, 0.07043, 0.8153, 0.07043, 0.8153, 0.05977, 0.8372, 0.03647, 0.8261, 0.04872, 0.802, 0.1355, 0.8025, 0.1231, 0.8174, 0.1041, 0.805, 0.1167, 0.7878, 0.1167, 0.7878, 0.1041, 0.805, 0.08263, 0.7941, 0.09631, 0.7737, 0.09631, 0.7737, 0.08263, 0.7941, 0.06104, 0.7801, 0.07467, 0.7585, 0.1062, 0.8502, 0.1032, 0.8692, 0.07896, 0.8613, 0.08449, 0.8419, 0.08449, 0.8419, 0.07896, 0.8613, 0.05308, 0.8573, 0.05977, 0.8372, 0.05977, 0.8372, 0.05308, 0.8573, 0.02677, 0.8499, 0.03647, 0.8261, 0.1511, 0.7879, 0.1355, 0.8025, 0.1167, 0.7878, 0.1312, 0.7708, 0.1312, 0.7708, 0.1167, 0.7878, 0.09631, 0.7737, 0.1113, 0.7537, 0.1113, 0.7537, 0.09631, 0.7737, 0.07467, 0.7585, 0.08935, 0.7368, 0.1698, 0.7731, 0.1511, 0.7879, 0.1312, 0.7708, 0.1468, 0.7546, 0.1468, 0.7546, 0.1312, 0.7708, 0.1113, 0.7537, 0.1256, 0.7365, 0.1256, 0.7365, 0.1113, 0.7537, 0.08935, 0.7368, 0.1032, 0.7186, 0.1126, 0.8978, 0.1126, 0.8978, 0.1126, 0.8978, 0.1126, 0.8978, 0.1143, 0.898, 0.1123, 0.8997, 0.1125, 0.8982, 0.1128, 0.8979, 0.1128, 0.8979, 0.1125, 0.8982, 0.1126, 0.8979, 0.1126, 0.8978, 0.1126, 0.8978, 0.1126, 0.8979, 0.1126, 0.8978, 0.1126, 0.8978, 0.1126, 0.8978, 0.1126, 0.8978, 0.1126, 0.8978, 0.1126, 0.8978, 0.1126, 0.8978, 0.1126, 0.8978, 0.1126, 0.8978, 0.1126, 0.8978, 0.1126, 0.8978, 0.1126, 0.8978, 0.1126, 0.8978, 0.1126, 0.8978, 0.1125, 0.8974, 0.1128, 0.8979, 0.1126, 0.8978, 0.1126, 0.8978, 0.1124, 0.8954, 0.1143, 0.898, 0.1128, 0.8979, 0.1125, 0.8974, 0.1126, 0.8978, 0.1126, 0.8978, 0.1126, 0.8978, 0.1126, 0.8978, 0.1239, 0.894, 0.1305, 0.8942, 0.1298, 0.9013, 0.1232, 0.9003, 0.1305, 0.8942, 0.1377, 0.8934, 0.1378, 0.9011, 0.1298, 0.9013, 0.1377, 0.8934, 0.1454, 0.8912, 0.1465, 0.8981, 0.1378, 0.9011, 0.1454, 0.8912, 0.153, 0.8875, 0.1545, 0.8921, 0.1465, 0.8981, 0.153, 0.8875, 0.1603, 0.8834, 0.1616, 0.8864, 0.1545, 0.8921, 0.1603, 0.8834, 0.1666, 0.8776, 0.1682, 0.8797, 0.1616, 0.8864, 0.1124, 0.8954, 0.1174, 0.8934, 0.1176, 0.8988, 0.1143, 0.898, 0.1174, 0.8934, 0.1239, 0.894, 0.1232, 0.9003, 0.1176, 0.8988, 0.2086, 0.179, 0.1261, 0.2003, 0.2079, 0.02423, 0.263, 0.01413, 0.2526, 0.7305, 0.2118, 0.7482, 0.162, 0.646, 0.2405, 0.6263, 0.2405, 0.6263, 0.162, 0.646, 0.1748, 0.4964, 0.2362, 0.4898, 0.2362, 0.4898, 0.1748, 0.4964, 0.1562, 0.3782, 0.2425, 0.3564, 0.2425, 0.3564, 0.1562, 0.3782, 0.1261, 0.2003, 0.2086, 0.179, 0.1683, 0.6923, 0.1644, 0.6879, 0.1672, 0.6866, 0.1693, 0.6918, 0.3141, 0.3564, 0.2425, 0.3564, 0.2086, 0.179, 0.3096, 0.1647, 0.3224, 0.4904, 0.2362, 0.4898, 0.2425, 0.3564, 0.3141, 0.3564, 0.3254, 0.6189, 0.2405, 0.6263, 0.2362, 0.4898, 0.3224, 0.4904, 0.3014, 0.7281, 0.2526, 0.7305, 0.2405, 0.6263, 0.3254, 0.6189, 0.3096, 0.1647, 0.2086, 0.179, 0.263, 0.01413, 0.331, 7.591e-05, 0.271, 0.8355, 0.2516, 0.8517, 0.2365, 0.8397, 0.2493, 0.8233, 0.2516, 0.8517, 0.2364, 0.8646, 0.2259, 0.8527, 0.2365, 0.8397, 0.2364, 0.8646, 0.2173, 0.8663, 0.2117, 0.8592, 0.2259, 0.8527, 0.2173, 0.8663, 0.2022, 0.8683, 0.1996, 0.864, 0.2117, 0.8592, 0.2022, 0.8683, 0.1902, 0.8698, 0.1887, 0.867, 0.1996, 0.864, 0.3014, 0.7281, 0.2951, 0.7749, 0.2593, 0.7687, 0.2526, 0.7305, 0.2951, 0.7749, 0.2875, 0.8132, 0.2592, 0.8015, 0.2593, 0.7687, 0.2875, 0.8132, 0.271, 0.8355, 0.2493, 0.8233, 0.2592, 0.8015, 0.25, 0.9235, 0.2354, 0.9173, 0.2388, 0.9056, 0.2534, 0.9108, 0.2354, 0.9173, 0.2208, 0.9107, 0.2235, 0.9007, 0.2388, 0.9056, 0.2208, 0.9107, 0.2044, 0.9004, 0.2068, 0.8929, 0.2235, 0.9007, 0.2044, 0.9004, 0.1903, 0.8847, 0.1915, 0.8812, 0.2068, 0.8929, 0.3095, 0.9412, 0.294, 0.9374, 0.2983, 0.9264, 0.3116, 0.9342, 0.294, 0.9374, 0.2795, 0.9346, 0.2835, 0.9215, 0.2983, 0.9264, 0.2795, 0.9346, 0.2647, 0.9293, 0.2681, 0.9166, 0.2835, 0.9215, 0.2647, 0.9293, 0.25, 0.9235, 0.2534, 0.9108, 0.2681, 0.9166, 0.2081, 0.8854, 0.1918, 0.8774, 0.1914, 0.8735, 0.2058, 0.8766, 0.3281, 0.8753, 0.3094, 0.8886, 0.309, 0.8693, 0.331, 0.8587, 0.3094, 0.8886, 0.2924, 0.8924, 0.2902, 0.8753, 0.309, 0.8693, 0.2924, 0.8924, 0.2752, 0.8933, 0.2731, 0.8775, 0.2902, 0.8753, 0.2752, 0.8933, 0.2588, 0.8945, 0.2562, 0.879, 0.2731, 0.8775, 0.2588, 0.8945, 0.2422, 0.8943, 0.2395, 0.8796, 0.2562, 0.879, 0.2422, 0.8943, 0.2258, 0.8913, 0.2223, 0.8785, 0.2395, 0.8796, 0.2258, 0.8913, 0.2081, 0.8854, 0.2058, 0.8766, 0.2223, 0.8785, 0.1473, 0.9063, 0.1563, 0.8969, 0.1606, 0.9048, 0.153, 0.915, 0.1563, 0.8969, 0.1632, 0.8893, 0.1669, 0.8947, 0.1606, 0.9048, 0.1632, 0.8893, 0.1697, 0.8819, 0.1716, 0.8839, 0.1669, 0.8947, 0.09808, 0.9571, 0.1107, 0.9421, 0.1173, 0.9505, 0.1072, 0.9614, 0.1107, 0.9421, 0.1207, 0.9325, 0.1272, 0.9415, 0.1173, 0.9505, 0.1207, 0.9325, 0.1302, 0.9244, 0.1363, 0.9327, 0.1272, 0.9415, 0.1302, 0.9244, 0.1399, 0.9161, 0.1455, 0.9242, 0.1363, 0.9327, 0.1399, 0.9161, 0.1473, 0.9063, 0.153, 0.915, 0.1455, 0.9242, 0.1307, 0.9621, 0.1378, 0.9525, 0.1463, 0.958, 0.1396, 0.9679, 0.1378, 0.9525, 0.1447, 0.942, 0.1529, 0.9477, 0.1463, 0.958, 0.1447, 0.942, 0.1512, 0.9323, 0.1592, 0.9377, 0.1529, 0.9477, 0.1512, 0.9323, 0.1591, 0.9232, 0.1659, 0.9276, 0.1592, 0.9377, 0.1591, 0.9232, 0.166, 0.9132, 0.1727, 0.9169, 0.1659, 0.9276, 0.166, 0.9132, 0.1711, 0.9005, 0.1763, 0.9036, 0.1727, 0.9169, 0.1711, 0.9005, 0.1735, 0.886, 0.1768, 0.8878, 0.1763, 0.9036, 0.1272, 0.9737, 0.1307, 0.9621, 0.1396, 0.9679, 0.1354, 0.9796, 0.1905, 0.7629, 0.1698, 0.7731, 0.1616, 0.7468, 0.1787, 0.7406, 0.1787, 0.7406, 0.1616, 0.7468, 0.1576, 0.7255, 0.1711, 0.7224, 0.1711, 0.7224, 0.1576, 0.7255, 0.1574, 0.7086, 0.1673, 0.7078, 0.1673, 0.7078, 0.1574, 0.7086, 0.1603, 0.6963, 0.1669, 0.6981, 0.1126, 0.8978, 0.1126, 0.8978, 0.1126, 0.8978, 0.1126, 0.8978, 0.1126, 0.8978, 0.1126, 0.8978, 0.1126, 0.8978, 0.1126, 0.8978, 0.1508, 0.874, 0.158, 0.874, 0.1589, 0.8786, 0.1519, 0.8806, 0.158, 0.874, 0.166, 0.8743, 0.1649, 0.8763, 0.1589, 0.8786, 0.1032, 0.8692, 0.1125, 0.8704, 0.1144, 0.8834, 0.1063, 0.8844, 0.1125, 0.8704, 0.1214, 0.8727, 0.1228, 0.8841, 0.1144, 0.8834, 0.1214, 0.8727, 0.1292, 0.8736, 0.1301, 0.8842, 0.1228, 0.8841, 0.1292, 0.8736, 0.1365, 0.8737, 0.1373, 0.8835, 0.1301, 0.8842, 0.1365, 0.8737, 0.1436, 0.8739, 0.1447, 0.8824, 0.1373, 0.8835, 0.1436, 0.8739, 0.1508, 0.874, 0.1519, 0.8806, 0.1447, 0.8824, 0.176, 0.7057, 0.1673, 0.7078, 0.1669, 0.6981, 0.1716, 0.6981, 0.183, 0.7178, 0.1711, 0.7224, 0.1673, 0.7078, 0.176, 0.7057, 0.1933, 0.7326, 0.1787, 0.7406, 0.1711, 0.7224, 0.183, 0.7178, 0.2118, 0.7482, 0.1905, 0.7629, 0.1787, 0.7406, 0.1933, 0.7326, 0.1709, 0.6941, 0.1683, 0.6923, 0.1693, 0.6918, 0.1706, 0.6947, 0.1965, 0.86, 0.1873, 0.864, 0.1869, 0.8611, 0.1916, 0.8556, 0.2118, 0.7482, 0.2283, 0.7719, 0.1992, 0.7769, 0.1905, 0.7629, 0.2283, 0.7719, 0.2333, 0.7958, 0.2074, 0.7943, 0.1992, 0.7769, 0.2333, 0.7958, 0.2296, 0.8152, 0.2086, 0.8107, 0.2074, 0.7943, 0.2296, 0.8152, 0.2225, 0.8308, 0.2061, 0.8249, 0.2086, 0.8107, 0.2225, 0.8308, 0.2152, 0.8436, 0.2025, 0.8371, 0.2061, 0.8249, 0.2152, 0.8436, 0.2056, 0.8529, 0.1972, 0.8473, 0.2025, 0.8371, 0.2056, 0.8529, 0.1965, 0.86, 0.1916, 0.8556, 0.1972, 0.8473, 0.2117, 0.9953, 0.2072, 0.9835, 0.2182, 0.9795, 0.2189, 0.9932, 0.2072, 0.9835, 0.2028, 0.9692, 0.2144, 0.9661, 0.2182, 0.9795, 0.2028, 0.9692, 0.1936, 0.9566, 0.2079, 0.9537, 0.2144, 0.9661, 0.1936, 0.9566, 0.1917, 0.9445, 0.2052, 0.9421, 0.2079, 0.9537, 0.1917, 0.9445, 0.1927, 0.9329, 0.2053, 0.9302, 0.2052, 0.9421, 0.1927, 0.9329, 0.191, 0.9212, 0.202, 0.9181, 0.2053, 0.9302, 0.191, 0.9212, 0.1903, 0.9071, 0.1985, 0.9039, 0.202, 0.9181, 0.1903, 0.9071, 0.1859, 0.888, 0.189, 0.8874, 0.1985, 0.9039, 0.1782, 0.6915, 0.1693, 0.6918, 0.1672, 0.6866, 0.1777, 0.6844, 0.2293, 0.7259, 0.2147, 0.7138, 0.2215, 0.7019, 0.2374, 0.7134, 0.2147, 0.7138, 0.2009, 0.7018, 0.206, 0.6922, 0.2215, 0.7019, 0.2009, 0.7018, 0.1873, 0.6948, 0.1911, 0.6862, 0.206, 0.6922, 0.1873, 0.6948, 0.1782, 0.6915, 0.1777, 0.6844, 0.1911, 0.6862, 0.1831, 0.7026, 0.1761, 0.6978, 0.1782, 0.6915, 0.1873, 0.6948, 0.192, 0.7107, 0.1831, 0.7026, 0.1873, 0.6948, 0.2009, 0.7018, 0.2052, 0.7236, 0.192, 0.7107, 0.2009, 0.7018, 0.2147, 0.7138, 0.2198, 0.7387, 0.2052, 0.7236, 0.2147, 0.7138, 0.2293, 0.7259, 0.1761, 0.6978, 0.1706, 0.6947, 0.1693, 0.6918, 0.1782, 0.6915, 0.1716, 0.6981, 0.1669, 0.6981, 0.1683, 0.6923, 0.1709, 0.6941, 0.1669, 0.6981, 0.1603, 0.6963, 0.1644, 0.6879, 0.1683, 0.6923, 0.1761, 0.6978, 0.1716, 0.6981, 0.1709, 0.6941, 0.1706, 0.6947, 0.176, 0.7057, 0.1716, 0.6981, 0.1761, 0.6978, 0.1831, 0.7026, 0.192, 0.7107, 0.183, 0.7178, 0.176, 0.7057, 0.1831, 0.7026, 0.1933, 0.7326, 0.183, 0.7178, 0.192, 0.7107, 0.2052, 0.7236, 0.2198, 0.7387, 0.2118, 0.7482, 0.1933, 0.7326, 0.2052, 0.7236, 0.4183, 0.01943, 0.4154, 0.0198, 0.409, 0.0008327, 0.4201, 7.592e-05, 0.4675, 0.1913, 0.4655, 0.1407, 0.503, 0.1352, 0.5084, 0.1882, 0.4655, 0.1407, 0.459, 0.09526, 0.4916, 0.08627, 0.503, 0.1352, 0.459, 0.09526, 0.4473, 0.05688, 0.4723, 0.04508, 0.4916, 0.08627, 0.4473, 0.05688, 0.4328, 0.03212, 0.4467, 0.0165, 0.4723, 0.04508, 0.4246, 0.06555, 0.4216, 0.04052, 0.4328, 0.03212, 0.4473, 0.05688, 0.4291, 0.1018, 0.4246, 0.06555, 0.4473, 0.05688, 0.459, 0.09526, 0.4316, 0.1438, 0.4291, 0.1018, 0.459, 0.09526, 0.4655, 0.1407, 0.4272, 0.1912, 0.4316, 0.1438, 0.4655, 0.1407, 0.4675, 0.1913, 0.4157, 0.02889, 0.4178, 0.02953, 0.4154, 0.0198, 0.4183, 0.01943, 0.394, 0.03783, 0.38, 0.02143, 0.409, 0.0008327, 0.4154, 0.0198, 0.3653, 0.1884, 0.3312, 0.1831, 0.3356, 0.1379, 0.3674, 0.1453, 0.3674, 0.1453, 0.3356, 0.1379, 0.3431, 0.09371, 0.3697, 0.1012, 0.3697, 0.1012, 0.3431, 0.09371, 0.3575, 0.05388, 0.3818, 0.06287, 0.3818, 0.06287, 0.3575, 0.05388, 0.38, 0.02143, 0.394, 0.03783, 0.4046, 0.07101, 0.3818, 0.06287, 0.394, 0.03783, 0.4107, 0.04781, 0.4011, 0.1023, 0.3697, 0.1012, 0.3818, 0.06287, 0.4046, 0.07101, 0.3991, 0.146, 0.3674, 0.1453, 0.3697, 0.1012, 0.4011, 0.1023, 0.4008, 0.1913, 0.3653, 0.1884, 0.3674, 0.1453, 0.3991, 0.146, 0.4107, 0.04781, 0.394, 0.03783, 0.4154, 0.0198, 0.4178, 0.02953, 0.4216, 0.04052, 0.4157, 0.02889, 0.4183, 0.01943, 0.4328, 0.03212, 0.4328, 0.03212, 0.4183, 0.01943, 0.4201, 7.592e-05, 0.4467, 0.0165, 0.4107, 0.04781, 0.4178, 0.02953, 0.4157, 0.02889, 0.4216, 0.04052, 0.4246, 0.06555, 0.4046, 0.07101, 0.4107, 0.04781, 0.4216, 0.04052, 0.4011, 0.1023, 0.4046, 0.07101, 0.4246, 0.06555, 0.4291, 0.1018, 0.4316, 0.1438, 0.3991, 0.146, 0.4011, 0.1023, 0.4291, 0.1018, 0.4008, 0.1913, 0.3991, 0.146, 0.4316, 0.1438, 0.4272, 0.1912, 0.1126, 0.8978, 0.1125, 0.8978, 0.1126, 0.8978, 0.1126, 0.8978, 0.1125, 0.8978, 0.1125, 0.8978, 0.1126, 0.8978, 0.1126, 0.8979, 0.1126, 0.8978, 0.1126, 0.8978, 0.1126, 0.8978, 0.1125, 0.8978, 0.1126, 0.8978, 0.1126, 0.8978, 0.1125, 0.8978, 0.1125, 0.8978, 0.1123, 0.8979, 0.1125, 0.8978, 0.1126, 0.8979, 0.1125, 0.8982, 0.1112, 0.8978, 0.1123, 0.8979, 0.1125, 0.8982, 0.1123, 0.8997, 0.1125, 0.8974, 0.1126, 0.8978, 0.1125, 0.8978, 0.1123, 0.8979, 0.1124, 0.8954, 0.1125, 0.8974, 0.1123, 0.8979, 0.1112, 0.8978, 0.3281, 0.8753, 0.331, 0.8587, 0.331, 0.8587, 0.3281, 0.8753, 0.331, 0.8587, 0.3247, 0.8456, 0.3247, 0.8456, 0.331, 0.8587, 0.3281, 0.8753, 0.331, 0.8587, 0.331, 0.8587, 0.3281, 0.8753, 0.331, 0.8587, 0.3247, 0.8456, 0.3247, 0.8456, 0.331, 0.8587, 0.3281, 0.8753, 0.331, 0.8587, 0.331, 0.8587, 0.3281, 0.8753, 0.331, 0.8587, 0.3247, 0.8456, 0.3247, 0.8456, 0.331, 0.8587, 0.3281, 0.8753, 0.331, 0.8587, 0.331, 0.8587, 0.3281, 0.8753, 0.331, 0.8587, 0.3247, 0.8456, 0.3247, 0.8456, 0.331, 0.8587, 0.1771, 0.9455, 0.1785, 0.9331, 0.1856, 0.933, 0.1844, 0.945, 0.1785, 0.9331, 0.1773, 0.9192, 0.1855, 0.9209, 0.1856, 0.933, 0.1773, 0.9192, 0.1818, 0.9065, 0.1861, 0.9068, 0.1855, 0.9209, 0.1818, 0.9065, 0.1806, 0.889, 0.1832, 0.8885, 0.1861, 0.9068, 0.1822, 0.9996, 0.174, 0.9828, 0.1844, 0.9844, 0.1863, 0.9992, 0.174, 0.9828, 0.1736, 0.97, 0.185, 0.9714, 0.1844, 0.9844, 0.1736, 0.97, 0.1756, 0.9578, 0.1846, 0.9572, 0.185, 0.9714, 0.1756, 0.9578, 0.1771, 0.9455, 0.1844, 0.945, 0.1846, 0.9572])
me_sphere.materials.append(mat_material)
me_sphere.update()
me_plane_004 = bpy.data.meshes.new('Plane.004')
me_plane_004.from_pydata([(-0.009874, 0.03902, -0.008774), (0.009962, 0.03902, -0.008774), (-0.009874, 0.03902, 0.01106), (0.009962, 0.03902, 0.01106)], [], [(0, 1, 3, 2)])
_uv = me_plane_004.uv_layers.new(name='UVMap')
_uv.uv.foreach_set('vector', [0.0, 0.0, 1.0, 0.0, 1.0, 1.0, 0.0, 1.0])
me_plane_004.update()
me_plane_005 = bpy.data.meshes.new('Plane.005')
me_plane_005.from_pydata([(-0.009874, 0.03902, -0.008774), (0.009962, 0.03902, -0.008774), (-0.009874, 0.03902, 0.01106), (0.009962, 0.03902, 0.01106)], [], [(0, 1, 3, 2)])
_uv = me_plane_005.uv_layers.new(name='UVMap')
_uv.uv.foreach_set('vector', [0.0, 0.0, 1.0, 0.0, 1.0, 1.0, 0.0, 1.0])
me_plane_005.update()

# ---- objects
ob_head = bpy.data.objects.new('head', me_plane)
ob_eyes = bpy.data.objects.new('eyes', me_circle)
ob_head_001 = bpy.data.objects.new('head.001', me_plane_001)
ob_head_002 = bpy.data.objects.new('head.002', me_plane_002)
ob_head_nose = bpy.data.objects.new('head.nose', me_plane_003)
ob_sphere = bpy.data.objects.new('Sphere', me_sphere)
ob_plane = bpy.data.objects.new('Plane', me_plane_004)
ob_plane_001 = bpy.data.objects.new('Plane.001', me_plane_005)

# ---- transforms, parenting, visibility, modifiers, constraints
ob_head.location = (0.0, 0.0, 0.0)
ob_head.color = (1.0, 0.5, 0.3961, 1.0)
_m = ob_head.modifiers.new('Mirror', 'MIRROR')
_m.use_clip = True
_m = ob_head.modifiers.new('Subdivision', 'SUBSURF')
_m.levels = 2
ob_eyes.location = (0.0, 0.0, 0.0)
_m = ob_eyes.modifiers.new('Mirror', 'MIRROR')
_m = ob_eyes.modifiers.new('Subdivision', 'SUBSURF')
_m.levels = 2
ob_head_001.location = (0.0, 0.0, 0.0)
ob_head_001.color = (1.0, 0.5, 0.3961, 1.0)
_m = ob_head_001.modifiers.new('Mirror', 'MIRROR')
_m.use_clip = True
_m = ob_head_001.modifiers.new('Subdivision', 'SUBSURF')
_m.levels = 2
ob_head_002.location = (0.0, 0.0, 0.0)
ob_head_002.color = (1.0, 0.5, 0.3961, 1.0)
_m = ob_head_002.modifiers.new('Mirror', 'MIRROR')
_m.use_clip = True
_m = ob_head_002.modifiers.new('Subdivision', 'SUBSURF')
_m.levels = 2
ob_head_nose.location = (0.0, 0.0, 0.0)
ob_head_nose.color = (1.0, 0.5, 0.3961, 1.0)
_m = ob_head_nose.modifiers.new('Mirror', 'MIRROR')
_m.use_clip = True
_m = ob_head_nose.modifiers.new('Subdivision', 'SUBSURF')
_m.show_render = False
_m.levels = 2
ob_sphere.location = (0.0, 0.0, 0.0)
ob_plane.location = (0.1468, -0.3147, 0.5182)
_m = ob_plane.modifiers.new('Subdivision', 'SUBSURF')
_m.levels = 2
ob_plane_001.location = (-0.1796, -0.3147, 0.5127)
_m = ob_plane_001.modifiers.new('Subdivision', 'SUBSURF')
_m.levels = 2

# ---- collection membership
col_collection.objects.link(ob_head)
col_collection.objects.link(ob_eyes)
col_collection.objects.link(ob_head_001)
col_collection.objects.link(ob_head_002)
col_collection.objects.link(ob_head_nose)
col_collection.objects.link(ob_sphere)
col_collection.objects.link(ob_plane)
col_collection.objects.link(ob_plane_001)

# ---- scene / render settings (as saved in the file)
scene.frame_start = 1; scene.frame_end = 250; scene.frame_set(1)
scene.render.engine = 'BLENDER_EEVEE_NEXT'
bpy.context.view_layer.update()

# ---- added for rendering (the .blend has no active camera and no usable light): camera, sun
cam_auto = bpy.data.cameras.new('AutoCamera')
cam_auto.lens = 50.0
cam_auto.sensor_width = 36.0
cam_auto.clip_end = 1000.0
ob_auto_camera = bpy.data.objects.new('AutoCamera', cam_auto)
scene.collection.objects.link(ob_auto_camera)
ob_auto_camera.location = (1.80625, -2.10085, 1.89766)
ob_auto_camera.rotation_euler = (1.09748, -7.21219e-08, 0.694738)
scene.camera = ob_auto_camera
light_auto_sun = bpy.data.lights.new('AutoSun', 'SUN')
light_auto_sun.energy = 3.0
light_auto_sun.angle = 0.0523599
ob_auto_sun = bpy.data.objects.new('AutoSun', light_auto_sun)
scene.collection.objects.link(ob_auto_sun)
ob_auto_sun.rotation_euler = (0.872665, 0.174533, 0.523599)
bpy.context.view_layer.update()
